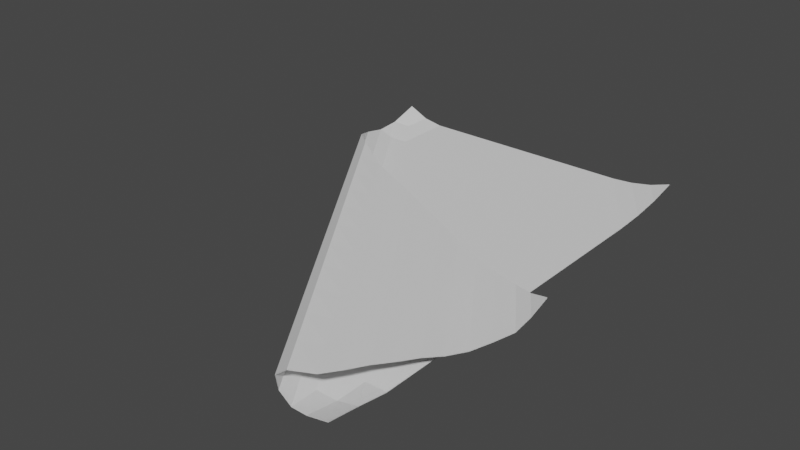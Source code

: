 # Source: poster_folded.blend  (saved by Blender 3.3.6; exported with 4.5.12 LTS)
import bpy
from mathutils import Matrix  # noqa: F401  (used for matrix-valued properties, if any)

bpy.ops.wm.read_factory_settings(use_empty=True)
scene = bpy.context.scene
scene.name = 'Scene'

# ---- collections
col_collection = bpy.data.collections.new('Collection'); scene.collection.children.link(col_collection)

# ---- world
world_world = bpy.data.worlds.new('World'); scene.world = world_world
world_world.use_nodes = True; world_world.node_tree.nodes.clear()
_N = world_world.node_tree.nodes; _L = world_world.node_tree.links
n0 = _N.new('ShaderNodeOutputWorld'); n0.name = 'World Output'; n0.location = (300, 300)
n1 = _N.new('ShaderNodeBackground'); n1.name = 'Background'; n1.location = (10, 300)
n1.inputs[0].default_value = (0.05088, 0.05088, 0.05088, 1.0)
_L.new(n1.outputs[0], n0.inputs[0])
n0.is_active_output = True
world_world.color = (0.05088, 0.05088, 0.05088)
world_world.use_sun_shadow = False
world_world.sun_shadow_jitter_overblur = 0.0

# ---- meshes
me_plane = bpy.data.meshes.new('Plane')
me_plane.from_pydata([(1.28, -0.1877, 0.07472), (1.0, -1.0, 0.01996), (-1.0, 1.0, 0.02956), (1.0, 1.0, 0.02613), (-0.03337, 0.1902, 0.05563), (0.979, -0.8041, 0.06498), (1.0, 0.0, 0.0), (0.0, 1.0, 0.0), (0.0, 0.0, 0.0), (0.6604, 0.001674, 0.02884), (0.6923, -1.0, 0.05682), (1.0, 0.5, 0.0), (-0.5, 1.0, 0.0), (-0.8077, 0.5, 0.05682), (1.167, -0.4955, 0.03351), (1.0, -0.5, 0.0), (0.5, 1.0, 0.0), (0.0, 0.5, 0.0), (0.1923, -0.5, 0.05682), (-0.3077, 0.0, 0.05682), (0.5, 0.0, 0.0), (0.5, 0.5, 0.0), (-0.5, 0.5, 0.0), (0.4728, -0.307, 0.06031), (0.5, -0.5, 0.0), (1.008, -0.09241, 0.04049), (0.7828, -1.0, 0.01156), (1.0, 0.75, 0.003152), (-0.75, 1.0, 0.0), (-0.3803, 0.2844, 0.06571), (1.073, -0.6498, 0.04944), (1.0, -0.25, 0.0), (0.25, 1.0, 0.0), (0.0, 0.75, 0.0), (0.03279, -0.25, 0.01156), (-0.1272, 0.03586, 0.06804), (0.25, 0.0, 0.0), (0.75, 0.25, 0.0), (-0.25, 0.25, 0.0), (0.7259, -0.5556, 0.06264), (0.75, -0.75, 0.0), (0.3135, 0.09593, 0.04243), (0.8852, -0.9585, 0.07739), (1.0, 0.25, 0.0), (-0.25, 1.0, 0.0), (-0.9672, 0.75, 0.01156), (1.261, -0.341, 0.04282), (1.0, -0.75, 0.0), (0.75, 1.0, 0.003152), (0.0, 0.25, 0.0), (0.6321, -0.7099, 0.07506), (-0.2172, 0.0, 0.01156), (0.75, 0.0, 0.0), (0.25, 0.75, 0.0), (-0.75, 0.75, 0.0), (0.2197, -0.0584, 0.05797), (0.25, -0.25, 0.0), (0.5, -0.25, 0.0), (0.75, -0.5, 0.0), (0.75, -0.25, 0.0), (0.1259, -0.2127, 0.07038), (0.379, -0.4613, 0.07272), (-0.05772, -0.25, 0.05682), (-0.5, 0.75, 0.0), (-0.25, 0.5, 0.0), (-0.25, 0.75, 0.0), (0.5, 0.75, 0.0), (0.75, 0.5, 0.0), (0.75, 0.75, 0.0), (0.4423, -0.75, 0.05682), (0.5328, -0.75, 0.01156), (0.2828, -0.5, 0.01156), (0.9135, -0.2469, 0.03117), (0.8197, -0.4012, 0.0471), (0.5666, -0.1527, 0.04476), (-0.5577, 0.25, 0.05682), (-0.4672, 0.25, 0.01156), (-0.7172, 0.5, 0.01156), (0.25, 0.25, 0.0), (0.5, 0.25, 0.0), (0.25, 0.5, 0.0), (1.143, -0.1412, 0.05304), (0.875, -1.0, 0.01087), (1.0, 0.875, 0.0113), (-0.875, 1.0, 0.007882), (-0.2068, 0.2373, 0.05949), (1.026, -0.727, 0.0564), (1.0, -0.125, 0.0), (0.125, 1.0, 0.0), (0.0, 0.875, 0.0), (0.0, -0.125, 0.0), (-0.08028, 0.113, 0.06065), (0.125, 0.0, 0.0), (0.875, 0.125, 0.0), (-0.125, 0.125, 0.0), (0.8524, -0.6798, 0.06381), (0.875, -0.875, 0.0), (0.487, 0.0488, 0.03284), (0.7667, -1.0, 0.07807), (1.0, 0.375, 0.0), (-0.375, 1.0, 0.0), (-0.9155, 0.625, 0.03145), (1.214, -0.4183, 0.03702), (1.0, -0.625, 0.0), (0.625, 1.0, 0.0), (0.0, 0.375, 0.0), (0.3917, -0.625, 0.07807), (-0.2905, 0.0, 0.03145), (0.625, 0.0, 0.0), (0.375, 0.625, 0.0), (-0.625, 0.625, 0.0), (0.3463, -0.1827, 0.05914), (0.375, -0.375, 0.0), (0.5, -0.125, 0.0), (0.875, -0.5, 0.0), (0.875, -0.375, 0.0), (-0.1083, -0.125, 0.07807), (0.2667, -0.5, 0.07807), (0.06728, -0.375, 0.05682), (-0.5, 0.875, 0.0), (-0.125, 0.5, 0.0), (-0.125, 0.625, 0.0), (0.5, 0.875, 0.0), (0.875, 0.5, 0.0), (0.875, 0.625, 0.0), (0.3173, -0.625, 0.05682), (0.5, -0.625, 0.0), (0.375, -0.5, 0.0), (0.787, -0.1226, 0.03), (0.6463, -0.3541, 0.0529), (0.5197, -0.2298, 0.05173), (-0.6827, 0.375, 0.05682), (-0.5, 0.375, 0.0), (-0.625, 0.5, 0.0), (0.125, 0.375, 0.0), (0.5, 0.375, 0.0), (0.375, 0.5, 0.0), (0.8339, -0.04545, 0.03351), (0.7095, -1.0, 0.03145), (1.0, 0.625, 0.0), (-0.625, 1.0, 0.0), (-0.6083, 0.375, 0.07807), (1.12, -0.5726, 0.03869), (1.0, -0.375, 0.0), (0.375, 1.0, 0.0), (0.0, 0.625, 0.0), (0.08452, -0.375, 0.03145), (-0.2333, 0.0, 0.07807), (0.375, 0.0, 0.0), (0.625, 0.375, 0.0), (-0.375, 0.375, 0.0), (0.5994, -0.4313, 0.06148), (0.625, -0.625, 0.0), (0.1401, 0.1431, 0.04822), (0.9321, -0.8813, 0.07), (1.0, 0.125, 0.0), (-0.125, 1.0, 0.0), (-1.0, 0.875, 0.007882), (1.27, -0.2655, 0.05421), (1.0, -0.875, 0.01087), (0.875, 1.0, 0.0113), (0.0, 0.125, 0.0), (0.8055, -0.757, 0.06883), (-0.125, 0.0, 0.0), (0.875, 0.0, 0.0), (0.125, 0.875, 0.0), (-0.875, 0.875, 0.007882), (0.09317, 0.06589, 0.0568), (0.125, -0.125, 0.0), (0.5, -0.375, 0.0), (0.625, -0.5, 0.0), (0.625, -0.125, 0.0), (0.2994, -0.2598, 0.06416), (0.4259, -0.3841, 0.06533), (-0.1827, -0.125, 0.05682), (-0.5, 0.625, 0.0), (-0.375, 0.5, 0.0), (-0.375, 0.875, 0.0), (0.5, 0.625, 0.0), (0.625, 0.5, 0.0), (0.625, 0.875, 0.0), (0.5673, -0.875, 0.05682), (0.5845, -0.875, 0.03145), (0.2095, -0.5, 0.03145), (1.04, -0.3712, 0.03234), (0.9932, -0.4484, 0.03752), (0.6135, -0.07549, 0.03401), (-0.4327, 0.125, 0.05682), (-0.4155, 0.125, 0.03145), (-0.7905, 0.5, 0.03145), (0.375, 0.125, 0.0), (0.5, 0.125, 0.0), (0.125, 0.5, 0.0), (0.125, 0.625, 0.0), (0.25, 0.625, 0.0), (0.125, 0.75, 0.0), (0.25, 0.375, 0.0), (0.375, 0.25, 0.0), (0.375, 0.375, 0.0), (0.125, 0.125, 0.0), (0.25, 0.125, 0.0), (0.125, 0.25, 0.0), (-0.8422, 0.625, 0.01156), (-0.75, 0.625, 0.0), (-0.875, 0.75, 0.0), (-0.6655, 0.375, 0.03145), (-0.5405, 0.25, 0.03145), (-0.5922, 0.375, 0.01156), (-0.2537, 0.1601, 0.06688), (-0.3583, 0.125, 0.07807), (-0.4833, 0.25, 0.07807), (0.4401, -0.02836, 0.0436), (0.3932, -0.1055, 0.05056), (0.2666, 0.01876, 0.04939), (0.7401, -0.1998, 0.03518), (0.8666, -0.3241, 0.03635), (0.6932, -0.2769, 0.04593), (1.135, -0.2167, 0.04166), (1.087, -0.294, 0.03585), (0.9604, -0.1697, 0.03468), (0.1578, -0.375, 0.01156), (0.25, -0.375, 0.0), (0.125, -0.25, 0.0), (0.3345, -0.625, 0.03145), (0.4595, -0.75, 0.03145), (0.4078, -0.625, 0.01156), (0.7586, -0.8342, 0.07622), (0.6417, -0.875, 0.07807), (0.5167, -0.75, 0.07807), (0.75, 0.875, 0.0), (0.875, 0.75, 0.0), (0.875, 0.875, 0.003152), (0.625, 0.75, 0.0), (0.625, 0.625, 0.0), (0.75, 0.625, 0.0), (0.25, 0.875, 0.0), (0.375, 0.75, 0.0), (0.375, 0.875, 0.0), (-0.25, 0.875, 0.0), (-0.125, 0.75, 0.0), (-0.125, 0.875, 0.0), (-0.375, 0.75, 0.0), (-0.375, 0.625, 0.0), (-0.25, 0.625, 0.0), (-0.75, 0.875, 0.0), (-0.625, 0.75, 0.0), (-0.625, 0.875, 0.0), (-0.1655, -0.125, 0.03145), (-0.04048, -0.25, 0.03145), (-0.09221, -0.125, 0.01156), (0.01672, -0.25, 0.07807), (0.2524, -0.337, 0.07155), (0.1417, -0.375, 0.07807), (0.04627, -0.01127, 0.06182), (0.1728, -0.1356, 0.06299), (-0.0006441, -0.08843, 0.06921), (0.75, -0.125, 0.0), (0.875, -0.25, 0.0), (0.875, -0.125, 0.0), (0.625, -0.25, 0.0), (0.625, -0.375, 0.0), (0.75, -0.375, 0.0), (0.25, -0.125, 0.0), (0.375, -0.25, 0.0), (0.375, -0.125, 0.0), (0.75, -0.625, 0.0), (0.875, -0.75, 0.0), (0.875, -0.625, 0.0), (0.5524, -0.5084, 0.0665), (0.679, -0.6327, 0.06767), (0.5055, -0.5856, 0.07389), (-0.25, 0.375, 0.0), (-0.125, 0.25, 0.0), (-0.125, 0.375, 0.0), (0.75, 0.375, 0.0), (0.875, 0.25, 0.0), (0.875, 0.375, 0.0), (0.6578, -0.875, 0.01156), (0.75, -0.875, 0.0), (0.625, -0.75, 0.0), (0.9463, -0.5255, 0.04827), (0.8994, -0.6027, 0.05523), (0.7728, -0.4784, 0.05407), (-0.3422, 0.125, 0.01156), (-0.25, 0.125, 0.0), (-0.375, 0.25, 0.0), (0.625, 0.125, 0.0), (0.75, 0.125, 0.0), (0.625, 0.25, 0.0)], [], [(6, 93, 164), (8, 94, 163), (5, 95, 86), (1, 96, 82), (6, 155, 93), (8, 161, 94), (5, 162, 95), (1, 159, 96), (24, 169, 112), (24, 170, 169), (15, 143, 115), (23, 172, 111), (23, 173, 172), (18, 146, 118), (22, 175, 110), (22, 176, 175), (17, 145, 121), (21, 178, 109), (21, 179, 178), (11, 139, 124), (10, 181, 98), (10, 182, 181), (24, 112, 127), (14, 184, 102), (14, 185, 184), (23, 111, 130), (19, 187, 147), (19, 188, 187), (22, 110, 133), (20, 190, 148), (20, 191, 190), (21, 109, 136), (80, 193, 192), (80, 194, 193), (53, 165, 195), (78, 196, 134), (78, 197, 196), (79, 135, 198), (36, 199, 92), (36, 200, 199), (78, 134, 201), (77, 202, 189), (77, 203, 202), (54, 166, 204), (75, 205, 131), (75, 206, 205), (76, 132, 207), (35, 208, 91), (35, 209, 208), (75, 131, 210), (74, 211, 186), (74, 212, 211), (55, 167, 213), (72, 214, 128), (72, 215, 214), (73, 129, 216), (46, 217, 158), (46, 218, 217), (72, 128, 219), (71, 220, 183), (71, 221, 220), (56, 168, 222), (69, 223, 125), (69, 224, 223), (70, 126, 225), (42, 226, 154), (42, 227, 226), (69, 125, 228), (68, 229, 180), (68, 230, 229), (27, 83, 231), (66, 232, 122), (66, 233, 232), (67, 123, 234), (53, 235, 165), (53, 236, 235), (66, 122, 237), (65, 238, 177), (65, 239, 238), (33, 89, 240), (63, 241, 119), (63, 242, 241), (64, 120, 243), (54, 244, 166), (54, 245, 244), (63, 119, 246), (62, 247, 174), (62, 248, 247), (34, 90, 249), (60, 250, 116), (60, 251, 250), (61, 117, 252), (55, 253, 167), (55, 254, 253), (60, 116, 255), (59, 256, 171), (59, 257, 256), (31, 87, 258), (57, 259, 113), (57, 260, 259), (58, 114, 261), (56, 262, 168), (56, 263, 262), (57, 113, 264), (40, 265, 152), (40, 266, 265), (47, 103, 267), (39, 268, 151), (39, 269, 268), (50, 106, 270), (38, 271, 150), (38, 272, 271), (49, 105, 273), (37, 274, 149), (37, 275, 274), (43, 99, 276), (26, 277, 138), (26, 278, 277), (40, 152, 279), (30, 280, 142), (30, 281, 280), (39, 151, 282), (51, 283, 107), (51, 284, 283), (38, 150, 285), (52, 286, 108), (52, 287, 286), (37, 149, 288), (288, 135, 79), (288, 149, 135), (149, 21, 135), (286, 288, 79), (286, 287, 288), (287, 37, 288), (108, 191, 20), (108, 286, 191), (286, 79, 191), (285, 132, 76), (285, 150, 132), (150, 22, 132), (283, 285, 76), (283, 284, 285), (284, 38, 285), (107, 188, 19), (107, 283, 188), (283, 76, 188), (282, 129, 73), (282, 151, 129), (151, 23, 129), (280, 282, 73), (280, 281, 282), (281, 39, 282), (142, 185, 14), (142, 280, 185), (280, 73, 185), (279, 126, 70), (279, 152, 126), (152, 24, 126), (277, 279, 70), (277, 278, 279), (278, 40, 279), (138, 182, 10), (138, 277, 182), (277, 70, 182), (276, 123, 67), (276, 99, 123), (99, 11, 123), (274, 276, 67), (274, 275, 276), (275, 43, 276), (149, 179, 21), (149, 274, 179), (274, 67, 179), (273, 120, 64), (273, 105, 120), (105, 17, 120), (271, 273, 64), (271, 272, 273), (272, 49, 273), (150, 176, 22), (150, 271, 176), (271, 64, 176), (270, 117, 61), (270, 106, 117), (106, 18, 117), (268, 270, 61), (268, 269, 270), (269, 50, 270), (151, 173, 23), (151, 268, 173), (268, 61, 173), (267, 114, 58), (267, 103, 114), (103, 15, 114), (265, 267, 58), (265, 266, 267), (266, 47, 267), (152, 170, 24), (152, 265, 170), (265, 58, 170), (264, 148, 36), (264, 113, 148), (113, 20, 148), (262, 264, 36), (262, 263, 264), (263, 57, 264), (168, 92, 8), (168, 262, 92), (262, 36, 92), (261, 115, 59), (261, 114, 115), (114, 15, 115), (259, 261, 59), (259, 260, 261), (260, 58, 261), (113, 171, 20), (113, 259, 171), (259, 59, 171), (258, 164, 52), (258, 87, 164), (87, 6, 164), (256, 258, 52), (256, 257, 258), (257, 31, 258), (171, 108, 20), (171, 256, 108), (256, 52, 108), (255, 147, 35), (255, 116, 147), (116, 19, 147), (253, 255, 35), (253, 254, 255), (254, 60, 255), (167, 91, 4), (167, 253, 91), (253, 35, 91), (252, 118, 62), (252, 117, 118), (117, 18, 118), (250, 252, 62), (250, 251, 252), (251, 61, 252), (116, 174, 19), (116, 250, 174), (250, 62, 174), (249, 163, 51), (249, 90, 163), (90, 8, 163), (247, 249, 51), (247, 248, 249), (248, 34, 249), (174, 107, 19), (174, 247, 107), (247, 51, 107), (246, 140, 28), (246, 119, 140), (119, 12, 140), (244, 246, 28), (244, 245, 246), (245, 63, 246), (166, 84, 2), (166, 244, 84), (244, 28, 84), (243, 121, 65), (243, 120, 121), (120, 17, 121), (241, 243, 65), (241, 242, 243), (242, 64, 243), (119, 177, 12), (119, 241, 177), (241, 65, 177), (240, 156, 44), (240, 89, 156), (89, 7, 156), (238, 240, 44), (238, 239, 240), (239, 33, 240), (177, 100, 12), (177, 238, 100), (238, 44, 100), (237, 144, 32), (237, 122, 144), (122, 16, 144), (235, 237, 32), (235, 236, 237), (236, 66, 237), (165, 88, 7), (165, 235, 88), (235, 32, 88), (234, 124, 68), (234, 123, 124), (123, 11, 124), (232, 234, 68), (232, 233, 234), (233, 67, 234), (122, 180, 16), (122, 232, 180), (232, 68, 180), (231, 160, 48), (231, 83, 160), (83, 3, 160), (229, 231, 48), (229, 230, 231), (230, 27, 231), (180, 104, 16), (180, 229, 104), (229, 48, 104), (228, 106, 50), (228, 125, 106), (125, 18, 106), (226, 228, 50), (226, 227, 228), (227, 69, 228), (154, 162, 5), (154, 226, 162), (226, 50, 162), (225, 127, 71), (225, 126, 127), (126, 24, 127), (223, 225, 71), (223, 224, 225), (224, 70, 225), (125, 183, 18), (125, 223, 183), (223, 71, 183), (222, 90, 34), (222, 168, 90), (168, 8, 90), (220, 222, 34), (220, 221, 222), (221, 56, 222), (183, 146, 18), (183, 220, 146), (220, 34, 146), (219, 137, 25), (219, 128, 137), (128, 9, 137), (217, 219, 25), (217, 218, 219), (218, 72, 219), (158, 81, 0), (158, 217, 81), (217, 25, 81), (216, 130, 74), (216, 129, 130), (129, 23, 130), (214, 216, 74), (214, 215, 216), (215, 73, 216), (128, 186, 9), (128, 214, 186), (214, 74, 186), (213, 153, 41), (213, 167, 153), (167, 4, 153), (211, 213, 41), (211, 212, 213), (212, 55, 213), (186, 97, 9), (186, 211, 97), (211, 41, 97), (210, 141, 29), (210, 131, 141), (131, 13, 141), (208, 210, 29), (208, 209, 210), (209, 75, 210), (91, 85, 4), (91, 208, 85), (208, 29, 85), (207, 133, 77), (207, 132, 133), (132, 22, 133), (205, 207, 77), (205, 206, 207), (206, 76, 207), (131, 189, 13), (131, 205, 189), (205, 77, 189), (204, 157, 45), (204, 166, 157), (166, 2, 157), (202, 204, 45), (202, 203, 204), (203, 54, 204), (189, 101, 13), (189, 202, 101), (202, 45, 101), (201, 105, 49), (201, 134, 105), (134, 17, 105), (199, 201, 49), (199, 200, 201), (200, 78, 201), (92, 161, 8), (92, 199, 161), (199, 49, 161), (198, 136, 80), (198, 135, 136), (135, 21, 136), (196, 198, 80), (196, 197, 198), (197, 79, 198), (134, 192, 17), (134, 196, 192), (196, 80, 192), (195, 89, 33), (195, 165, 89), (165, 7, 89), (193, 195, 33), (193, 194, 195), (194, 53, 195), (192, 145, 17), (192, 193, 145), (193, 33, 145), (136, 194, 80), (136, 109, 194), (109, 53, 194), (190, 197, 78), (190, 191, 197), (191, 79, 197), (148, 200, 36), (148, 190, 200), (190, 78, 200), (133, 203, 77), (133, 110, 203), (110, 54, 203), (187, 206, 75), (187, 188, 206), (188, 76, 206), (147, 209, 35), (147, 187, 209), (187, 75, 209), (130, 212, 74), (130, 111, 212), (111, 55, 212), (184, 215, 72), (184, 185, 215), (185, 73, 215), (102, 218, 46), (102, 184, 218), (184, 72, 218), (127, 221, 71), (127, 112, 221), (112, 56, 221), (181, 224, 69), (181, 182, 224), (182, 70, 224), (98, 227, 42), (98, 181, 227), (181, 69, 227), (124, 230, 68), (124, 139, 230), (139, 27, 230), (178, 233, 66), (178, 179, 233), (179, 67, 233), (109, 236, 53), (109, 178, 236), (178, 66, 236), (121, 239, 65), (121, 145, 239), (145, 33, 239), (175, 242, 63), (175, 176, 242), (176, 64, 242), (110, 245, 54), (110, 175, 245), (175, 63, 245), (118, 248, 62), (118, 146, 248), (146, 34, 248), (172, 251, 60), (172, 173, 251), (173, 61, 251), (111, 254, 55), (111, 172, 254), (172, 60, 254), (115, 257, 59), (115, 143, 257), (143, 31, 257), (169, 260, 57), (169, 170, 260), (170, 58, 260), (112, 263, 56), (112, 169, 263), (169, 57, 263), (96, 266, 40), (96, 159, 266), (159, 47, 266), (95, 269, 39), (95, 162, 269), (162, 50, 269), (94, 272, 38), (94, 161, 272), (161, 49, 272), (93, 275, 37), (93, 155, 275), (155, 43, 275), (82, 278, 26), (82, 96, 278), (96, 40, 278), (86, 281, 30), (86, 95, 281), (95, 39, 281), (163, 284, 51), (163, 94, 284), (94, 38, 284), (164, 287, 52), (164, 93, 287), (93, 37, 287)])
_uv = me_plane.uv_layers.new(name='UVMap')
_uv.uv.foreach_set('vector', [0.0, 0.5, 0.0625, 0.4375, 0.0625, 0.5, 0.5, 0.5, 0.5625, 0.4375, 0.5625, 0.5, 0.5, 1.0, 0.5625, 0.9375, 0.5625, 1.0, 0.0, 1.0, 0.0625, 0.9375, 0.0625, 1.0, 0.0, 0.5, 0.0, 0.4375, 0.0625, 0.4375, 0.5, 0.5, 0.5, 0.4375, 0.5625, 0.4375, 0.5, 1.0, 0.5, 0.9375, 0.5625, 0.9375, 0.0, 1.0, 0.0, 0.9375, 0.0625, 0.9375, 0.25, 0.75, 0.25, 0.6875, 0.3125, 0.6875, 0.25, 0.75, 0.1875, 0.75, 0.25, 0.6875, 0.0, 0.75, 0.0, 0.6875, 0.0625, 0.6875, 0.75, 0.75, 0.75, 0.6875, 0.8125, 0.6875, 0.75, 0.75, 0.6875, 0.75, 0.75, 0.6875, 0.5, 0.75, 0.5, 0.6875, 0.5625, 0.6875, 0.75, 0.25, 0.75, 0.1875, 0.8125, 0.1875, 0.75, 0.25, 0.6875, 0.25, 0.75, 0.1875, 0.5, 0.25, 0.5, 0.1875, 0.5625, 0.1875, 0.25, 0.25, 0.25, 0.1875, 0.3125, 0.1875, 0.25, 0.25, 0.1875, 0.25, 0.25, 0.1875, 0.0, 0.25, 0.0, 0.1875, 0.0625, 0.1875, 0.25, 1.0, 0.3125, 0.9375, 0.3125, 1.0, 0.25, 1.0, 0.25, 0.9375, 0.3125, 0.9375, 0.25, 0.75, 0.3125, 0.6875, 0.3125, 0.75, 0.75, 1.0, 0.8125, 0.9375, 0.8125, 1.0, 0.75, 1.0, 0.75, 0.9375, 0.8125, 0.9375, 0.75, 0.75, 0.8125, 0.6875, 0.8125, 0.75, 0.75, 0.5, 0.8125, 0.4375, 0.8125, 0.5, 0.75, 0.5, 0.75, 0.4375, 0.8125, 0.4375, 0.75, 0.25, 0.8125, 0.1875, 0.8125, 0.25, 0.25, 0.5, 0.3125, 0.4375, 0.3125, 0.5, 0.25, 0.5, 0.25, 0.4375, 0.3125, 0.4375, 0.25, 0.25, 0.3125, 0.1875, 0.3125, 0.25, 0.375, 0.25, 0.4375, 0.1875, 0.4375, 0.25, 0.375, 0.25, 0.375, 0.1875, 0.4375, 0.1875, 0.375, 0.125, 0.4375, 0.0625, 0.4375, 0.125, 0.375, 0.375, 0.375, 0.3125, 0.4375, 0.3125, 0.375, 0.375, 0.3125, 0.375, 0.375, 0.3125, 0.25, 0.375, 0.25, 0.3125, 0.3125, 0.3125, 0.375, 0.5, 0.4375, 0.4375, 0.4375, 0.5, 0.375, 0.5, 0.375, 0.4375, 0.4375, 0.4375, 0.375, 0.375, 0.4375, 0.3125, 0.4375, 0.375, 0.875, 0.25, 0.9375, 0.1875, 0.9375, 0.25, 0.875, 0.25, 0.875, 0.1875, 0.9375, 0.1875, 0.875, 0.125, 0.9375, 0.0625, 0.9375, 0.125, 0.875, 0.375, 0.875, 0.3125, 0.9375, 0.3125, 0.875, 0.375, 0.8125, 0.375, 0.875, 0.3125, 0.75, 0.375, 0.75, 0.3125, 0.8125, 0.3125, 0.875, 0.5, 0.9375, 0.4375, 0.9375, 0.5, 0.875, 0.5, 0.875, 0.4375, 0.9375, 0.4375, 0.875, 0.375, 0.9375, 0.3125, 0.9375, 0.375, 0.875, 0.75, 0.9375, 0.6875, 0.9375, 0.75, 0.875, 0.75, 0.875, 0.6875, 0.9375, 0.6875, 0.875, 0.625, 0.9375, 0.5625, 0.9375, 0.625, 0.875, 0.875, 0.875, 0.8125, 0.9375, 0.8125, 0.875, 0.875, 0.8125, 0.875, 0.875, 0.8125, 0.75, 0.875, 0.75, 0.8125, 0.8125, 0.8125, 0.875, 1.0, 0.9375, 0.9375, 0.9375, 1.0, 0.875, 1.0, 0.875, 0.9375, 0.9375, 0.9375, 0.875, 0.875, 0.9375, 0.8125, 0.9375, 0.875, 0.375, 0.75, 0.4375, 0.6875, 0.4375, 0.75, 0.375, 0.75, 0.375, 0.6875, 0.4375, 0.6875, 0.375, 0.625, 0.4375, 0.5625, 0.4375, 0.625, 0.375, 0.875, 0.375, 0.8125, 0.4375, 0.8125, 0.375, 0.875, 0.3125, 0.875, 0.375, 0.8125, 0.25, 0.875, 0.25, 0.8125, 0.3125, 0.8125, 0.375, 1.0, 0.4375, 0.9375, 0.4375, 1.0, 0.375, 1.0, 0.375, 0.9375, 0.4375, 0.9375, 0.375, 0.875, 0.4375, 0.8125, 0.4375, 0.875, 0.125, 0.125, 0.125, 0.0625, 0.1875, 0.0625, 0.125, 0.125, 0.0625, 0.125, 0.125, 0.0625, 0.0, 0.125, 0.0, 0.0625, 0.0625, 0.0625, 0.25, 0.125, 0.1875, 0.125, 0.25, 0.0625, 0.25, 0.125, 0.1875, 0.1875, 0.1875, 0.125, 0.125, 0.25, 0.0625, 0.25, 0.125, 0.1875, 0.375, 0.125, 0.375, 0.0625, 0.4375, 0.0625, 0.375, 0.125, 0.3125, 0.125, 0.375, 0.0625, 0.25, 0.125, 0.25, 0.0625, 0.3125, 0.0625, 0.625, 0.125, 0.625, 0.0625, 0.6875, 0.0625, 0.625, 0.125, 0.5625, 0.125, 0.625, 0.0625, 0.5, 0.125, 0.5, 0.0625, 0.5625, 0.0625, 0.75, 0.125, 0.6875, 0.125, 0.75, 0.0625, 0.75, 0.125, 0.6875, 0.1875, 0.6875, 0.125, 0.625, 0.25, 0.5625, 0.25, 0.625, 0.1875, 0.875, 0.125, 0.875, 0.0625, 0.9375, 0.0625, 0.875, 0.125, 0.8125, 0.125, 0.875, 0.0625, 0.75, 0.125, 0.75, 0.0625, 0.8125, 0.0625, 0.625, 0.625, 0.625, 0.5625, 0.6875, 0.5625, 0.625, 0.625, 0.5625, 0.625, 0.625, 0.5625, 0.5, 0.625, 0.5, 0.5625, 0.5625, 0.5625, 0.75, 0.625, 0.6875, 0.625, 0.75, 0.5625, 0.75, 0.625, 0.6875, 0.6875, 0.6875, 0.625, 0.625, 0.75, 0.5625, 0.75, 0.625, 0.6875, 0.875, 0.625, 0.875, 0.5625, 0.9375, 0.5625, 0.875, 0.625, 0.8125, 0.625, 0.875, 0.5625, 0.75, 0.625, 0.75, 0.5625, 0.8125, 0.5625, 0.125, 0.625, 0.125, 0.5625, 0.1875, 0.5625, 0.125, 0.625, 0.0625, 0.625, 0.125, 0.5625, 0.0, 0.625, 0.0, 0.5625, 0.0625, 0.5625, 0.25, 0.625, 0.1875, 0.625, 0.25, 0.5625, 0.25, 0.625, 0.1875, 0.6875, 0.1875, 0.625, 0.125, 0.75, 0.0625, 0.75, 0.125, 0.6875, 0.375, 0.625, 0.375, 0.5625, 0.4375, 0.5625, 0.375, 0.625, 0.3125, 0.625, 0.375, 0.5625, 0.25, 0.625, 0.25, 0.5625, 0.3125, 0.5625, 0.125, 0.875, 0.125, 0.8125, 0.1875, 0.8125, 0.125, 0.875, 0.0625, 0.875, 0.125, 0.8125, 0.0, 0.875, 0.0, 0.8125, 0.0625, 0.8125, 0.625, 0.875, 0.625, 0.8125, 0.6875, 0.8125, 0.625, 0.875, 0.5625, 0.875, 0.625, 0.8125, 0.5, 0.875, 0.5, 0.8125, 0.5625, 0.8125, 0.625, 0.375, 0.625, 0.3125, 0.6875, 0.3125, 0.625, 0.375, 0.5625, 0.375, 0.625, 0.3125, 0.5, 0.375, 0.5, 0.3125, 0.5625, 0.3125, 0.125, 0.375, 0.125, 0.3125, 0.1875, 0.3125, 0.125, 0.375, 0.0625, 0.375, 0.125, 0.3125, 0.0, 0.375, 0.0, 0.3125, 0.0625, 0.3125, 0.125, 1.0, 0.1875, 0.9375, 0.1875, 1.0, 0.125, 1.0, 0.125, 0.9375, 0.1875, 0.9375, 0.125, 0.875, 0.1875, 0.8125, 0.1875, 0.875, 0.625, 1.0, 0.6875, 0.9375, 0.6875, 1.0, 0.625, 1.0, 0.625, 0.9375, 0.6875, 0.9375, 0.625, 0.875, 0.6875, 0.8125, 0.6875, 0.875, 0.625, 0.5, 0.6875, 0.4375, 0.6875, 0.5, 0.625, 0.5, 0.625, 0.4375, 0.6875, 0.4375, 0.625, 0.375, 0.6875, 0.3125, 0.6875, 0.375, 0.125, 0.5, 0.1875, 0.4375, 0.1875, 0.5, 0.125, 0.5, 0.125, 0.4375, 0.1875, 0.4375, 0.125, 0.375, 0.1875, 0.3125, 0.1875, 0.375, 0.1875, 0.375, 0.25, 0.3125, 0.25, 0.375, 0.1875, 0.375, 0.1875, 0.3125, 0.25, 0.3125, 0.1875, 0.3125, 0.25, 0.25, 0.25, 0.3125, 0.1875, 0.4375, 0.1875, 0.375, 0.25, 0.375, 0.1875, 0.4375, 0.125, 0.4375, 0.1875, 0.375, 0.125, 0.4375, 0.125, 0.375, 0.1875, 0.375, 0.1875, 0.5, 0.25, 0.4375, 0.25, 0.5, 0.1875, 0.5, 0.1875, 0.4375, 0.25, 0.4375, 0.1875, 0.4375, 0.25, 0.375, 0.25, 0.4375, 0.6875, 0.375, 0.75, 0.3125, 0.75, 0.375, 0.6875, 0.375, 0.6875, 0.3125, 0.75, 0.3125, 0.6875, 0.3125, 0.75, 0.25, 0.75, 0.3125, 0.6875, 0.4375, 0.6875, 0.375, 0.75, 0.375, 0.6875, 0.4375, 0.625, 0.4375, 0.6875, 0.375, 0.625, 0.4375, 0.625, 0.375, 0.6875, 0.375, 0.6875, 0.5, 0.75, 0.4375, 0.75, 0.5, 0.6875, 0.5, 0.6875, 0.4375, 0.75, 0.4375, 0.6875, 0.4375, 0.75, 0.375, 0.75, 0.4375, 0.6875, 0.875, 0.75, 0.8125, 0.75, 0.875, 0.6875, 0.875, 0.6875, 0.8125, 0.75, 0.8125, 0.6875, 0.8125, 0.75, 0.75, 0.75, 0.8125, 0.6875, 0.9375, 0.6875, 0.875, 0.75, 0.875, 0.6875, 0.9375, 0.625, 0.9375, 0.6875, 0.875, 0.625, 0.9375, 0.625, 0.875, 0.6875, 0.875, 0.6875, 1.0, 0.75, 0.9375, 0.75, 1.0, 0.6875, 1.0, 0.6875, 0.9375, 0.75, 0.9375, 0.6875, 0.9375, 0.75, 0.875, 0.75, 0.9375, 0.1875, 0.875, 0.25, 0.8125, 0.25, 0.875, 0.1875, 0.875, 0.1875, 0.8125, 0.25, 0.8125, 0.1875, 0.8125, 0.25, 0.75, 0.25, 0.8125, 0.1875, 0.9375, 0.1875, 0.875, 0.25, 0.875, 0.1875, 0.9375, 0.125, 0.9375, 0.1875, 0.875, 0.125, 0.9375, 0.125, 0.875, 0.1875, 0.875, 0.1875, 1.0, 0.25, 0.9375, 0.25, 1.0, 0.1875, 1.0, 0.1875, 0.9375, 0.25, 0.9375, 0.1875, 0.9375, 0.25, 0.875, 0.25, 0.9375, 0.0625, 0.3125, 0.0625, 0.25, 0.125, 0.25, 0.0625, 0.3125, 0.0, 0.3125, 0.0625, 0.25, 0.0, 0.3125, 0.0, 0.25, 0.0625, 0.25, 0.125, 0.3125, 0.0625, 0.3125, 0.125, 0.25, 0.125, 0.3125, 0.0625, 0.375, 0.0625, 0.3125, 0.0625, 0.375, 0.0, 0.375, 0.0625, 0.3125, 0.1875, 0.3125, 0.1875, 0.25, 0.25, 0.25, 0.1875, 0.3125, 0.125, 0.3125, 0.1875, 0.25, 0.125, 0.3125, 0.125, 0.25, 0.1875, 0.25, 0.5625, 0.3125, 0.5625, 0.25, 0.625, 0.25, 0.5625, 0.3125, 0.5, 0.3125, 0.5625, 0.25, 0.5, 0.3125, 0.5, 0.25, 0.5625, 0.25, 0.625, 0.3125, 0.5625, 0.3125, 0.625, 0.25, 0.625, 0.3125, 0.5625, 0.375, 0.5625, 0.3125, 0.5625, 0.375, 0.5, 0.375, 0.5625, 0.3125, 0.6875, 0.3125, 0.6875, 0.25, 0.75, 0.25, 0.6875, 0.3125, 0.625, 0.3125, 0.6875, 0.25, 0.625, 0.3125, 0.625, 0.25, 0.6875, 0.25, 0.5625, 0.8125, 0.5625, 0.75, 0.625, 0.75, 0.5625, 0.8125, 0.5, 0.8125, 0.5625, 0.75, 0.5, 0.8125, 0.5, 0.75, 0.5625, 0.75, 0.625, 0.8125, 0.5625, 0.8125, 0.625, 0.75, 0.625, 0.8125, 0.5625, 0.875, 0.5625, 0.8125, 0.5625, 0.875, 0.5, 0.875, 0.5625, 0.8125, 0.6875, 0.8125, 0.6875, 0.75, 0.75, 0.75, 0.6875, 0.8125, 0.625, 0.8125, 0.6875, 0.75, 0.625, 0.8125, 0.625, 0.75, 0.6875, 0.75, 0.0625, 0.8125, 0.0625, 0.75, 0.125, 0.75, 0.0625, 0.8125, 0.0, 0.8125, 0.0625, 0.75, 0.0, 0.8125, 0.0, 0.75, 0.0625, 0.75, 0.125, 0.8125, 0.0625, 0.8125, 0.125, 0.75, 0.125, 0.8125, 0.0625, 0.875, 0.0625, 0.8125, 0.0625, 0.875, 0.0, 0.875, 0.0625, 0.8125, 0.1875, 0.8125, 0.1875, 0.75, 0.25, 0.75, 0.1875, 0.8125, 0.125, 0.8125, 0.1875, 0.75, 0.125, 0.8125, 0.125, 0.75, 0.1875, 0.75, 0.3125, 0.5625, 0.3125, 0.5, 0.375, 0.5, 0.3125, 0.5625, 0.25, 0.5625, 0.3125, 0.5, 0.25, 0.5625, 0.25, 0.5, 0.3125, 0.5, 0.375, 0.5625, 0.3125, 0.5625, 0.375, 0.5, 0.375, 0.5625, 0.3125, 0.625, 0.3125, 0.5625, 0.3125, 0.625, 0.25, 0.625, 0.3125, 0.5625, 0.4375, 0.5625, 0.4375, 0.5, 0.5, 0.5, 0.4375, 0.5625, 0.375, 0.5625, 0.4375, 0.5, 0.375, 0.5625, 0.375, 0.5, 0.4375, 0.5, 0.125, 0.6875, 0.0625, 0.6875, 0.125, 0.625, 0.125, 0.6875, 0.0625, 0.75, 0.0625, 0.6875, 0.0625, 0.75, 0.0, 0.75, 0.0625, 0.6875, 0.1875, 0.625, 0.125, 0.6875, 0.125, 0.625, 0.1875, 0.625, 0.1875, 0.6875, 0.125, 0.6875, 0.1875, 0.6875, 0.125, 0.75, 0.125, 0.6875, 0.25, 0.5625, 0.1875, 0.5625, 0.25, 0.5, 0.25, 0.5625, 0.1875, 0.625, 0.1875, 0.5625, 0.1875, 0.625, 0.125, 0.625, 0.1875, 0.5625, 0.0625, 0.5625, 0.0625, 0.5, 0.125, 0.5, 0.0625, 0.5625, 0.0, 0.5625, 0.0625, 0.5, 0.0, 0.5625, 0.0, 0.5, 0.0625, 0.5, 0.125, 0.5625, 0.0625, 0.5625, 0.125, 0.5, 0.125, 0.5625, 0.0625, 0.625, 0.0625, 0.5625, 0.0625, 0.625, 0.0, 0.625, 0.0625, 0.5625, 0.1875, 0.5625, 0.1875, 0.5, 0.25, 0.5, 0.1875, 0.5625, 0.125, 0.5625, 0.1875, 0.5, 0.125, 0.5625, 0.125, 0.5, 0.1875, 0.5, 0.8125, 0.5625, 0.8125, 0.5, 0.875, 0.5, 0.8125, 0.5625, 0.75, 0.5625, 0.8125, 0.5, 0.75, 0.5625, 0.75, 0.5, 0.8125, 0.5, 0.875, 0.5625, 0.8125, 0.5625, 0.875, 0.5, 0.875, 0.5625, 0.8125, 0.625, 0.8125, 0.5625, 0.8125, 0.625, 0.75, 0.625, 0.8125, 0.5625, 0.9375, 0.5625, 0.9375, 0.5, 1.0, 0.5, 0.9375, 0.5625, 0.875, 0.5625, 0.9375, 0.5, 0.875, 0.5625, 0.875, 0.5, 0.9375, 0.5, 0.625, 0.6875, 0.5625, 0.6875, 0.625, 0.625, 0.625, 0.6875, 0.5625, 0.75, 0.5625, 0.6875, 0.5625, 0.75, 0.5, 0.75, 0.5625, 0.6875, 0.6875, 0.625, 0.625, 0.6875, 0.625, 0.625, 0.6875, 0.625, 0.6875, 0.6875, 0.625, 0.6875, 0.6875, 0.6875, 0.625, 0.75, 0.625, 0.6875, 0.75, 0.5625, 0.6875, 0.5625, 0.75, 0.5, 0.75, 0.5625, 0.6875, 0.625, 0.6875, 0.5625, 0.6875, 0.625, 0.625, 0.625, 0.6875, 0.5625, 0.5625, 0.5625, 0.5625, 0.5, 0.625, 0.5, 0.5625, 0.5625, 0.5, 0.5625, 0.5625, 0.5, 0.5, 0.5625, 0.5, 0.5, 0.5625, 0.5, 0.625, 0.5625, 0.5625, 0.5625, 0.625, 0.5, 0.625, 0.5625, 0.5625, 0.625, 0.5625, 0.5625, 0.5625, 0.625, 0.5, 0.625, 0.5625, 0.5625, 0.6875, 0.5625, 0.6875, 0.5, 0.75, 0.5, 0.6875, 0.5625, 0.625, 0.5625, 0.6875, 0.5, 0.625, 0.5625, 0.625, 0.5, 0.6875, 0.5, 0.8125, 0.0625, 0.8125, 0.0, 0.875, 0.0, 0.8125, 0.0625, 0.75, 0.0625, 0.8125, 0.0, 0.75, 0.0625, 0.75, 0.0, 0.8125, 0.0, 0.875, 0.0625, 0.8125, 0.0625, 0.875, 0.0, 0.875, 0.0625, 0.8125, 0.125, 0.8125, 0.0625, 0.8125, 0.125, 0.75, 0.125, 0.8125, 0.0625, 0.9375, 0.0625, 0.9375, 0.0, 1.0, 0.0, 0.9375, 0.0625, 0.875, 0.0625, 0.9375, 0.0, 0.875, 0.0625, 0.875, 0.0, 0.9375, 0.0, 0.625, 0.1875, 0.5625, 0.1875, 0.625, 0.125, 0.625, 0.1875, 0.5625, 0.25, 0.5625, 0.1875, 0.5625, 0.25, 0.5, 0.25, 0.5625, 0.1875, 0.6875, 0.125, 0.625, 0.1875, 0.625, 0.125, 0.6875, 0.125, 0.6875, 0.1875, 0.625, 0.1875, 0.6875, 0.1875, 0.625, 0.25, 0.625, 0.1875, 0.75, 0.0625, 0.6875, 0.0625, 0.75, 0.0, 0.75, 0.0625, 0.6875, 0.125, 0.6875, 0.0625, 0.6875, 0.125, 0.625, 0.125, 0.6875, 0.0625, 0.5625, 0.0625, 0.5625, 0.0, 0.625, 0.0, 0.5625, 0.0625, 0.5, 0.0625, 0.5625, 0.0, 0.5, 0.0625, 0.5, 0.0, 0.5625, 0.0, 0.625, 0.0625, 0.5625, 0.0625, 0.625, 0.0, 0.625, 0.0625, 0.5625, 0.125, 0.5625, 0.0625, 0.5625, 0.125, 0.5, 0.125, 0.5625, 0.0625, 0.6875, 0.0625, 0.6875, 0.0, 0.75, 0.0, 0.6875, 0.0625, 0.625, 0.0625, 0.6875, 0.0, 0.625, 0.0625, 0.625, 0.0, 0.6875, 0.0, 0.3125, 0.0625, 0.3125, 0.0, 0.375, 0.0, 0.3125, 0.0625, 0.25, 0.0625, 0.3125, 0.0, 0.25, 0.0625, 0.25, 0.0, 0.3125, 0.0, 0.375, 0.0625, 0.3125, 0.0625, 0.375, 0.0, 0.375, 0.0625, 0.3125, 0.125, 0.3125, 0.0625, 0.3125, 0.125, 0.25, 0.125, 0.3125, 0.0625, 0.4375, 0.0625, 0.4375, 0.0, 0.5, 0.0, 0.4375, 0.0625, 0.375, 0.0625, 0.4375, 0.0, 0.375, 0.0625, 0.375, 0.0, 0.4375, 0.0, 0.125, 0.1875, 0.0625, 0.1875, 0.125, 0.125, 0.125, 0.1875, 0.0625, 0.25, 0.0625, 0.1875, 0.0625, 0.25, 0.0, 0.25, 0.0625, 0.1875, 0.1875, 0.125, 0.125, 0.1875, 0.125, 0.125, 0.1875, 0.125, 0.1875, 0.1875, 0.125, 0.1875, 0.1875, 0.1875, 0.125, 0.25, 0.125, 0.1875, 0.25, 0.0625, 0.1875, 0.0625, 0.25, 0.0, 0.25, 0.0625, 0.1875, 0.125, 0.1875, 0.0625, 0.1875, 0.125, 0.125, 0.125, 0.1875, 0.0625, 0.0625, 0.0625, 0.0625, 0.0, 0.125, 0.0, 0.0625, 0.0625, 0.0, 0.0625, 0.0625, 0.0, 0.0, 0.0625, 0.0, 0.0, 0.0625, 0.0, 0.125, 0.0625, 0.0625, 0.0625, 0.125, 0.0, 0.125, 0.0625, 0.0625, 0.125, 0.0625, 0.0625, 0.0625, 0.125, 0.0, 0.125, 0.0625, 0.0625, 0.1875, 0.0625, 0.1875, 0.0, 0.25, 0.0, 0.1875, 0.0625, 0.125, 0.0625, 0.1875, 0.0, 0.125, 0.0625, 0.125, 0.0, 0.1875, 0.0, 0.4375, 0.875, 0.5, 0.8125, 0.5, 0.875, 0.4375, 0.875, 0.4375, 0.8125, 0.5, 0.8125, 0.4375, 0.8125, 0.5, 0.75, 0.5, 0.8125, 0.4375, 0.9375, 0.4375, 0.875, 0.5, 0.875, 0.4375, 0.9375, 0.375, 0.9375, 0.4375, 0.875, 0.375, 0.9375, 0.375, 0.875, 0.4375, 0.875, 0.4375, 1.0, 0.5, 0.9375, 0.5, 1.0, 0.4375, 1.0, 0.4375, 0.9375, 0.5, 0.9375, 0.4375, 0.9375, 0.5, 0.875, 0.5, 0.9375, 0.3125, 0.8125, 0.3125, 0.75, 0.375, 0.75, 0.3125, 0.8125, 0.25, 0.8125, 0.3125, 0.75, 0.25, 0.8125, 0.25, 0.75, 0.3125, 0.75, 0.375, 0.8125, 0.3125, 0.8125, 0.375, 0.75, 0.375, 0.8125, 0.3125, 0.875, 0.3125, 0.8125, 0.3125, 0.875, 0.25, 0.875, 0.3125, 0.8125, 0.4375, 0.8125, 0.4375, 0.75, 0.5, 0.75, 0.4375, 0.8125, 0.375, 0.8125, 0.4375, 0.75, 0.375, 0.8125, 0.375, 0.75, 0.4375, 0.75, 0.4375, 0.625, 0.5, 0.5625, 0.5, 0.625, 0.4375, 0.625, 0.4375, 0.5625, 0.5, 0.5625, 0.4375, 0.5625, 0.5, 0.5, 0.5, 0.5625, 0.4375, 0.6875, 0.4375, 0.625, 0.5, 0.625, 0.4375, 0.6875, 0.375, 0.6875, 0.4375, 0.625, 0.375, 0.6875, 0.375, 0.625, 0.4375, 0.625, 0.4375, 0.75, 0.5, 0.6875, 0.5, 0.75, 0.4375, 0.75, 0.4375, 0.6875, 0.5, 0.6875, 0.4375, 0.6875, 0.5, 0.625, 0.5, 0.6875, 0.9375, 0.875, 1.0, 0.8125, 1.0, 0.875, 0.9375, 0.875, 0.9375, 0.8125, 1.0, 0.8125, 0.9375, 0.8125, 1.0, 0.75, 1.0, 0.8125, 0.9375, 0.9375, 0.9375, 0.875, 1.0, 0.875, 0.9375, 0.9375, 0.875, 0.9375, 0.9375, 0.875, 0.875, 0.9375, 0.875, 0.875, 0.9375, 0.875, 0.9375, 1.0, 1.0, 0.9375, 1.0, 1.0, 0.9375, 1.0, 0.9375, 0.9375, 1.0, 0.9375, 0.9375, 0.9375, 1.0, 0.875, 1.0, 0.9375, 0.8125, 0.8125, 0.8125, 0.75, 0.875, 0.75, 0.8125, 0.8125, 0.75, 0.8125, 0.8125, 0.75, 0.75, 0.8125, 0.75, 0.75, 0.8125, 0.75, 0.875, 0.8125, 0.8125, 0.8125, 0.875, 0.75, 0.875, 0.8125, 0.8125, 0.875, 0.8125, 0.8125, 0.8125, 0.875, 0.75, 0.875, 0.8125, 0.8125, 0.9375, 0.8125, 0.9375, 0.75, 1.0, 0.75, 0.9375, 0.8125, 0.875, 0.8125, 0.9375, 0.75, 0.875, 0.8125, 0.875, 0.75, 0.9375, 0.75, 0.9375, 0.625, 1.0, 0.5625, 1.0, 0.625, 0.9375, 0.625, 0.9375, 0.5625, 1.0, 0.5625, 0.9375, 0.5625, 1.0, 0.5, 1.0, 0.5625, 0.9375, 0.6875, 0.9375, 0.625, 1.0, 0.625, 0.9375, 0.6875, 0.875, 0.6875, 0.9375, 0.625, 0.875, 0.6875, 0.875, 0.625, 0.9375, 0.625, 0.9375, 0.75, 1.0, 0.6875, 1.0, 0.75, 0.9375, 0.75, 0.9375, 0.6875, 1.0, 0.6875, 0.9375, 0.6875, 1.0, 0.625, 1.0, 0.6875, 0.9375, 0.375, 1.0, 0.3125, 1.0, 0.375, 0.9375, 0.375, 0.9375, 0.3125, 1.0, 0.3125, 0.9375, 0.3125, 1.0, 0.25, 1.0, 0.3125, 0.9375, 0.4375, 0.9375, 0.375, 1.0, 0.375, 0.9375, 0.4375, 0.875, 0.4375, 0.9375, 0.375, 0.875, 0.4375, 0.875, 0.375, 0.9375, 0.375, 0.9375, 0.5, 1.0, 0.4375, 1.0, 0.5, 0.9375, 0.5, 0.9375, 0.4375, 1.0, 0.4375, 0.9375, 0.4375, 1.0, 0.375, 1.0, 0.4375, 0.8125, 0.3125, 0.8125, 0.25, 0.875, 0.25, 0.8125, 0.3125, 0.75, 0.3125, 0.8125, 0.25, 0.75, 0.3125, 0.75, 0.25, 0.8125, 0.25, 0.875, 0.3125, 0.8125, 0.3125, 0.875, 0.25, 0.875, 0.3125, 0.8125, 0.375, 0.8125, 0.3125, 0.8125, 0.375, 0.75, 0.375, 0.8125, 0.3125, 0.9375, 0.3125, 0.9375, 0.25, 1.0, 0.25, 0.9375, 0.3125, 0.875, 0.3125, 0.9375, 0.25, 0.875, 0.3125, 0.875, 0.25, 0.9375, 0.25, 0.9375, 0.125, 1.0, 0.0625, 1.0, 0.125, 0.9375, 0.125, 0.9375, 0.0625, 1.0, 0.0625, 0.9375, 0.0625, 1.0, 0.0, 1.0, 0.0625, 0.9375, 0.1875, 0.9375, 0.125, 1.0, 0.125, 0.9375, 0.1875, 0.875, 0.1875, 0.9375, 0.125, 0.875, 0.1875, 0.875, 0.125, 0.9375, 0.125, 0.9375, 0.25, 1.0, 0.1875, 1.0, 0.25, 0.9375, 0.25, 0.9375, 0.1875, 1.0, 0.1875, 0.9375, 0.1875, 1.0, 0.125, 1.0, 0.1875, 0.4375, 0.375, 0.5, 0.3125, 0.5, 0.375, 0.4375, 0.375, 0.4375, 0.3125, 0.5, 0.3125, 0.4375, 0.3125, 0.5, 0.25, 0.5, 0.3125, 0.4375, 0.4375, 0.4375, 0.375, 0.5, 0.375, 0.4375, 0.4375, 0.375, 0.4375, 0.4375, 0.375, 0.375, 0.4375, 0.375, 0.375, 0.4375, 0.375, 0.4375, 0.5, 0.5, 0.4375, 0.5, 0.5, 0.4375, 0.5, 0.4375, 0.4375, 0.5, 0.4375, 0.4375, 0.4375, 0.5, 0.375, 0.5, 0.4375, 0.3125, 0.3125, 0.3125, 0.25, 0.375, 0.25, 0.3125, 0.3125, 0.25, 0.3125, 0.3125, 0.25, 0.25, 0.3125, 0.25, 0.25, 0.3125, 0.25, 0.375, 0.3125, 0.3125, 0.3125, 0.375, 0.25, 0.375, 0.3125, 0.3125, 0.375, 0.3125, 0.3125, 0.3125, 0.375, 0.25, 0.375, 0.3125, 0.3125, 0.4375, 0.3125, 0.4375, 0.25, 0.5, 0.25, 0.4375, 0.3125, 0.375, 0.3125, 0.4375, 0.25, 0.375, 0.3125, 0.375, 0.25, 0.4375, 0.25, 0.4375, 0.125, 0.5, 0.0625, 0.5, 0.125, 0.4375, 0.125, 0.4375, 0.0625, 0.5, 0.0625, 0.4375, 0.0625, 0.5, 0.0, 0.5, 0.0625, 0.4375, 0.1875, 0.4375, 0.125, 0.5, 0.125, 0.4375, 0.1875, 0.375, 0.1875, 0.4375, 0.125, 0.375, 0.1875, 0.375, 0.125, 0.4375, 0.125, 0.4375, 0.25, 0.5, 0.1875, 0.5, 0.25, 0.4375, 0.25, 0.4375, 0.1875, 0.5, 0.1875, 0.4375, 0.1875, 0.5, 0.125, 0.5, 0.1875, 0.3125, 0.25, 0.375, 0.1875, 0.375, 0.25, 0.3125, 0.25, 0.3125, 0.1875, 0.375, 0.1875, 0.3125, 0.1875, 0.375, 0.125, 0.375, 0.1875, 0.3125, 0.4375, 0.3125, 0.375, 0.375, 0.375, 0.3125, 0.4375, 0.25, 0.4375, 0.3125, 0.375, 0.25, 0.4375, 0.25, 0.375, 0.3125, 0.375, 0.3125, 0.5, 0.375, 0.4375, 0.375, 0.5, 0.3125, 0.5, 0.3125, 0.4375, 0.375, 0.4375, 0.3125, 0.4375, 0.375, 0.375, 0.375, 0.4375, 0.8125, 0.25, 0.875, 0.1875, 0.875, 0.25, 0.8125, 0.25, 0.8125, 0.1875, 0.875, 0.1875, 0.8125, 0.1875, 0.875, 0.125, 0.875, 0.1875, 0.8125, 0.4375, 0.8125, 0.375, 0.875, 0.375, 0.8125, 0.4375, 0.75, 0.4375, 0.8125, 0.375, 0.75, 0.4375, 0.75, 0.375, 0.8125, 0.375, 0.8125, 0.5, 0.875, 0.4375, 0.875, 0.5, 0.8125, 0.5, 0.8125, 0.4375, 0.875, 0.4375, 0.8125, 0.4375, 0.875, 0.375, 0.875, 0.4375, 0.8125, 0.75, 0.875, 0.6875, 0.875, 0.75, 0.8125, 0.75, 0.8125, 0.6875, 0.875, 0.6875, 0.8125, 0.6875, 0.875, 0.625, 0.875, 0.6875, 0.8125, 0.9375, 0.8125, 0.875, 0.875, 0.875, 0.8125, 0.9375, 0.75, 0.9375, 0.8125, 0.875, 0.75, 0.9375, 0.75, 0.875, 0.8125, 0.875, 0.8125, 1.0, 0.875, 0.9375, 0.875, 1.0, 0.8125, 1.0, 0.8125, 0.9375, 0.875, 0.9375, 0.8125, 0.9375, 0.875, 0.875, 0.875, 0.9375, 0.3125, 0.75, 0.375, 0.6875, 0.375, 0.75, 0.3125, 0.75, 0.3125, 0.6875, 0.375, 0.6875, 0.3125, 0.6875, 0.375, 0.625, 0.375, 0.6875, 0.3125, 0.9375, 0.3125, 0.875, 0.375, 0.875, 0.3125, 0.9375, 0.25, 0.9375, 0.3125, 0.875, 0.25, 0.9375, 0.25, 0.875, 0.3125, 0.875, 0.3125, 1.0, 0.375, 0.9375, 0.375, 1.0, 0.3125, 1.0, 0.3125, 0.9375, 0.375, 0.9375, 0.3125, 0.9375, 0.375, 0.875, 0.375, 0.9375, 0.0625, 0.1875, 0.0625, 0.125, 0.125, 0.125, 0.0625, 0.1875, 0.0, 0.1875, 0.0625, 0.125, 0.0, 0.1875, 0.0, 0.125, 0.0625, 0.125, 0.25, 0.1875, 0.1875, 0.1875, 0.25, 0.125, 0.25, 0.1875, 0.1875, 0.25, 0.1875, 0.1875, 0.1875, 0.25, 0.125, 0.25, 0.1875, 0.1875, 0.3125, 0.1875, 0.3125, 0.125, 0.375, 0.125, 0.3125, 0.1875, 0.25, 0.1875, 0.3125, 0.125, 0.25, 0.1875, 0.25, 0.125, 0.3125, 0.125, 0.5625, 0.1875, 0.5625, 0.125, 0.625, 0.125, 0.5625, 0.1875, 0.5, 0.1875, 0.5625, 0.125, 0.5, 0.1875, 0.5, 0.125, 0.5625, 0.125, 0.75, 0.1875, 0.6875, 0.1875, 0.75, 0.125, 0.75, 0.1875, 0.6875, 0.25, 0.6875, 0.1875, 0.6875, 0.25, 0.625, 0.25, 0.6875, 0.1875, 0.8125, 0.1875, 0.8125, 0.125, 0.875, 0.125, 0.8125, 0.1875, 0.75, 0.1875, 0.8125, 0.125, 0.75, 0.1875, 0.75, 0.125, 0.8125, 0.125, 0.5625, 0.6875, 0.5625, 0.625, 0.625, 0.625, 0.5625, 0.6875, 0.5, 0.6875, 0.5625, 0.625, 0.5, 0.6875, 0.5, 0.625, 0.5625, 0.625, 0.75, 0.6875, 0.6875, 0.6875, 0.75, 0.625, 0.75, 0.6875, 0.6875, 0.75, 0.6875, 0.6875, 0.6875, 0.75, 0.625, 0.75, 0.6875, 0.6875, 0.8125, 0.6875, 0.8125, 0.625, 0.875, 0.625, 0.8125, 0.6875, 0.75, 0.6875, 0.8125, 0.625, 0.75, 0.6875, 0.75, 0.625, 0.8125, 0.625, 0.0625, 0.6875, 0.0625, 0.625, 0.125, 0.625, 0.0625, 0.6875, 0.0, 0.6875, 0.0625, 0.625, 0.0, 0.6875, 0.0, 0.625, 0.0625, 0.625, 0.25, 0.6875, 0.1875, 0.6875, 0.25, 0.625, 0.25, 0.6875, 0.1875, 0.75, 0.1875, 0.6875, 0.1875, 0.75, 0.125, 0.75, 0.1875, 0.6875, 0.3125, 0.6875, 0.3125, 0.625, 0.375, 0.625, 0.3125, 0.6875, 0.25, 0.6875, 0.3125, 0.625, 0.25, 0.6875, 0.25, 0.625, 0.3125, 0.625, 0.0625, 0.9375, 0.0625, 0.875, 0.125, 0.875, 0.0625, 0.9375, 0.0, 0.9375, 0.0625, 0.875, 0.0, 0.9375, 0.0, 0.875, 0.0625, 0.875, 0.5625, 0.9375, 0.5625, 0.875, 0.625, 0.875, 0.5625, 0.9375, 0.5, 0.9375, 0.5625, 0.875, 0.5, 0.9375, 0.5, 0.875, 0.5625, 0.875, 0.5625, 0.4375, 0.5625, 0.375, 0.625, 0.375, 0.5625, 0.4375, 0.5, 0.4375, 0.5625, 0.375, 0.5, 0.4375, 0.5, 0.375, 0.5625, 0.375, 0.0625, 0.4375, 0.0625, 0.375, 0.125, 0.375, 0.0625, 0.4375, 0.0, 0.4375, 0.0625, 0.375, 0.0, 0.4375, 0.0, 0.375, 0.0625, 0.375, 0.0625, 1.0, 0.125, 0.9375, 0.125, 1.0, 0.0625, 1.0, 0.0625, 0.9375, 0.125, 0.9375, 0.0625, 0.9375, 0.125, 0.875, 0.125, 0.9375, 0.5625, 1.0, 0.625, 0.9375, 0.625, 1.0, 0.5625, 1.0, 0.5625, 0.9375, 0.625, 0.9375, 0.5625, 0.9375, 0.625, 0.875, 0.625, 0.9375, 0.5625, 0.5, 0.625, 0.4375, 0.625, 0.5, 0.5625, 0.5, 0.5625, 0.4375, 0.625, 0.4375, 0.5625, 0.4375, 0.625, 0.375, 0.625, 0.4375, 0.0625, 0.5, 0.125, 0.4375, 0.125, 0.5, 0.0625, 0.5, 0.0625, 0.4375, 0.125, 0.4375, 0.0625, 0.4375, 0.125, 0.375, 0.125, 0.4375])
me_plane.update()
me_plane_002 = bpy.data.meshes.new('Plane.002')
me_plane_002.from_pydata([(1.28, -0.1877, 0.07472), (1.0, -1.0, 0.01996), (-1.0, 1.0, 0.02956), (1.0, 1.0, 0.02613), (-0.03337, 0.1902, 0.05563), (0.979, -0.8041, 0.06498), (1.0, 0.0, 0.0), (0.0, 1.0, 0.0), (0.0, 0.0, 0.0), (0.6604, 0.001674, 0.02884), (0.6923, -1.0, 0.05682), (1.0, 0.5, 0.0), (-0.5, 1.0, 0.0), (-0.8077, 0.5, 0.05682), (1.167, -0.4955, 0.03351), (1.0, -0.5, 0.0), (0.5, 1.0, 0.0), (0.0, 0.5, 0.0), (0.1923, -0.5, 0.05682), (-0.3077, 0.0, 0.05682), (0.5, 0.0, 0.0), (0.5, 0.5, 0.0), (-0.5, 0.5, 0.0), (0.4728, -0.307, 0.06031), (0.5, -0.5, 0.0), (1.008, -0.09241, 0.04049), (0.7828, -1.0, 0.01156), (1.0, 0.75, 0.003152), (-0.75, 1.0, 0.0), (-0.3803, 0.2844, 0.06571), (1.073, -0.6498, 0.04944), (1.0, -0.25, 0.0), (0.25, 1.0, 0.0), (0.0, 0.75, 0.0), (0.03279, -0.25, 0.01156), (-0.1272, 0.03586, 0.06804), (0.25, 0.0, 0.0), (0.75, 0.25, 0.0), (-0.25, 0.25, 0.0), (0.7259, -0.5556, 0.06264), (0.75, -0.75, 0.0), (0.3135, 0.09593, 0.04243), (0.8852, -0.9585, 0.07739), (1.0, 0.25, 0.0), (-0.25, 1.0, 0.0), (-0.9672, 0.75, 0.01156), (1.261, -0.341, 0.04282), (1.0, -0.75, 0.0), (0.75, 1.0, 0.003152), (0.0, 0.25, 0.0), (0.6321, -0.7099, 0.07506), (-0.2172, 0.0, 0.01156), (0.75, 0.0, 0.0), (0.25, 0.75, 0.0), (-0.75, 0.75, 0.0), (0.2197, -0.0584, 0.05797), (0.25, -0.25, 0.0), (0.5, -0.25, 0.0), (0.75, -0.5, 0.0), (0.75, -0.25, 0.0), (0.1259, -0.2127, 0.07038), (0.379, -0.4613, 0.07272), (-0.05772, -0.25, 0.05682), (-0.5, 0.75, 0.0), (-0.25, 0.5, 0.0), (-0.25, 0.75, 0.0), (0.5, 0.75, 0.0), (0.75, 0.5, 0.0), (0.75, 0.75, 0.0), (0.4423, -0.75, 0.05682), (0.5328, -0.75, 0.01156), (0.2828, -0.5, 0.01156), (0.9135, -0.2469, 0.03117), (0.8197, -0.4012, 0.0471), (0.5666, -0.1527, 0.04476), (-0.5577, 0.25, 0.05682), (-0.4672, 0.25, 0.01156), (-0.7172, 0.5, 0.01156), (0.25, 0.25, 0.0), (0.5, 0.25, 0.0), (0.25, 0.5, 0.0), (1.143, -0.1412, 0.05304), (0.875, -1.0, 0.01087), (1.0, 0.875, 0.0113), (-0.875, 1.0, 0.007882), (-0.2068, 0.2373, 0.05949), (1.026, -0.727, 0.0564), (1.0, -0.125, 0.0), (0.125, 1.0, 0.0), (0.0, 0.875, 0.0), (0.0, -0.125, 0.0), (-0.08028, 0.113, 0.06065), (0.125, 0.0, 0.0), (0.875, 0.125, 0.0), (-0.125, 0.125, 0.0), (0.8524, -0.6798, 0.06381), (0.875, -0.875, 0.0), (0.487, 0.0488, 0.03284), (0.7667, -1.0, 0.07807), (1.0, 0.375, 0.0), (-0.375, 1.0, 0.0), (-0.9155, 0.625, 0.03145), (1.214, -0.4183, 0.03702), (1.0, -0.625, 0.0), (0.625, 1.0, 0.0), (0.0, 0.375, 0.0), (0.3917, -0.625, 0.07807), (-0.2905, 0.0, 0.03145), (0.625, 0.0, 0.0), (0.375, 0.625, 0.0), (-0.625, 0.625, 0.0), (0.3463, -0.1827, 0.05914), (0.375, -0.375, 0.0), (0.5, -0.125, 0.0), (0.875, -0.5, 0.0), (0.875, -0.375, 0.0), (-0.1083, -0.125, 0.07807), (0.2667, -0.5, 0.07807), (0.06728, -0.375, 0.05682), (-0.5, 0.875, 0.0), (-0.125, 0.5, 0.0), (-0.125, 0.625, 0.0), (0.5, 0.875, 0.0), (0.875, 0.5, 0.0), (0.875, 0.625, 0.0), (0.3173, -0.625, 0.05682), (0.5, -0.625, 0.0), (0.375, -0.5, 0.0), (0.787, -0.1226, 0.03), (0.6463, -0.3541, 0.0529), (0.5197, -0.2298, 0.05173), (-0.6827, 0.375, 0.05682), (-0.5, 0.375, 0.0), (-0.625, 0.5, 0.0), (0.125, 0.375, 0.0), (0.5, 0.375, 0.0), (0.375, 0.5, 0.0), (0.8339, -0.04545, 0.03351), (0.7095, -1.0, 0.03145), (1.0, 0.625, 0.0), (-0.625, 1.0, 0.0), (-0.6083, 0.375, 0.07807), (1.12, -0.5726, 0.03869), (1.0, -0.375, 0.0), (0.375, 1.0, 0.0), (0.0, 0.625, 0.0), (0.08452, -0.375, 0.03145), (-0.2333, 0.0, 0.07807), (0.375, 0.0, 0.0), (0.625, 0.375, 0.0), (-0.375, 0.375, 0.0), (0.5994, -0.4313, 0.06148), (0.625, -0.625, 0.0), (0.1401, 0.1431, 0.04822), (0.9321, -0.8813, 0.07), (1.0, 0.125, 0.0), (-0.125, 1.0, 0.0), (-1.0, 0.875, 0.007882), (1.27, -0.2655, 0.05421), (1.0, -0.875, 0.01087), (0.875, 1.0, 0.0113), (0.0, 0.125, 0.0), (0.8055, -0.757, 0.06883), (-0.125, 0.0, 0.0), (0.875, 0.0, 0.0), (0.125, 0.875, 0.0), (-0.875, 0.875, 0.007882), (0.09317, 0.06589, 0.0568), (0.125, -0.125, 0.0), (0.5, -0.375, 0.0), (0.625, -0.5, 0.0), (0.625, -0.125, 0.0), (0.2994, -0.2598, 0.06416), (0.4259, -0.3841, 0.06533), (-0.1827, -0.125, 0.05682), (-0.5, 0.625, 0.0), (-0.375, 0.5, 0.0), (-0.375, 0.875, 0.0), (0.5, 0.625, 0.0), (0.625, 0.5, 0.0), (0.625, 0.875, 0.0), (0.5673, -0.875, 0.05682), (0.5845, -0.875, 0.03145), (0.2095, -0.5, 0.03145), (1.04, -0.3712, 0.03234), (0.9932, -0.4484, 0.03752), (0.6135, -0.07549, 0.03401), (-0.4327, 0.125, 0.05682), (-0.4155, 0.125, 0.03145), (-0.7905, 0.5, 0.03145), (0.375, 0.125, 0.0), (0.5, 0.125, 0.0), (0.125, 0.5, 0.0), (0.125, 0.625, 0.0), (0.25, 0.625, 0.0), (0.125, 0.75, 0.0), (0.25, 0.375, 0.0), (0.375, 0.25, 0.0), (0.375, 0.375, 0.0), (0.125, 0.125, 0.0), (0.25, 0.125, 0.0), (0.125, 0.25, 0.0), (-0.8422, 0.625, 0.01156), (-0.75, 0.625, 0.0), (-0.875, 0.75, 0.0), (-0.6655, 0.375, 0.03145), (-0.5405, 0.25, 0.03145), (-0.5922, 0.375, 0.01156), (-0.2537, 0.1601, 0.06688), (-0.3583, 0.125, 0.07807), (-0.4833, 0.25, 0.07807), (0.4401, -0.02836, 0.0436), (0.3932, -0.1055, 0.05056), (0.2666, 0.01876, 0.04939), (0.7401, -0.1998, 0.03518), (0.8666, -0.3241, 0.03635), (0.6932, -0.2769, 0.04593), (1.135, -0.2167, 0.04166), (1.087, -0.294, 0.03585), (0.9604, -0.1697, 0.03468), (0.1578, -0.375, 0.01156), (0.25, -0.375, 0.0), (0.125, -0.25, 0.0), (0.3345, -0.625, 0.03145), (0.4595, -0.75, 0.03145), (0.4078, -0.625, 0.01156), (0.7586, -0.8342, 0.07622), (0.6417, -0.875, 0.07807), (0.5167, -0.75, 0.07807), (0.75, 0.875, 0.0), (0.875, 0.75, 0.0), (0.875, 0.875, 0.003152), (0.625, 0.75, 0.0), (0.625, 0.625, 0.0), (0.75, 0.625, 0.0), (0.25, 0.875, 0.0), (0.375, 0.75, 0.0), (0.375, 0.875, 0.0), (-0.25, 0.875, 0.0), (-0.125, 0.75, 0.0), (-0.125, 0.875, 0.0), (-0.375, 0.75, 0.0), (-0.375, 0.625, 0.0), (-0.25, 0.625, 0.0), (-0.75, 0.875, 0.0), (-0.625, 0.75, 0.0), (-0.625, 0.875, 0.0), (-0.1655, -0.125, 0.03145), (-0.04048, -0.25, 0.03145), (-0.09221, -0.125, 0.01156), (0.01672, -0.25, 0.07807), (0.2524, -0.337, 0.07155), (0.1417, -0.375, 0.07807), (0.04627, -0.01127, 0.06182), (0.1728, -0.1356, 0.06299), (-0.0006441, -0.08843, 0.06921), (0.75, -0.125, 0.0), (0.875, -0.25, 0.0), (0.875, -0.125, 0.0), (0.625, -0.25, 0.0), (0.625, -0.375, 0.0), (0.75, -0.375, 0.0), (0.25, -0.125, 0.0), (0.375, -0.25, 0.0), (0.375, -0.125, 0.0), (0.75, -0.625, 0.0), (0.875, -0.75, 0.0), (0.875, -0.625, 0.0), (0.5524, -0.5084, 0.0665), (0.679, -0.6327, 0.06767), (0.5055, -0.5856, 0.07389), (-0.25, 0.375, 0.0), (-0.125, 0.25, 0.0), (-0.125, 0.375, 0.0), (0.75, 0.375, 0.0), (0.875, 0.25, 0.0), (0.875, 0.375, 0.0), (0.6578, -0.875, 0.01156), (0.75, -0.875, 0.0), (0.625, -0.75, 0.0), (0.9463, -0.5255, 0.04827), (0.8994, -0.6027, 0.05523), (0.7728, -0.4784, 0.05407), (-0.3422, 0.125, 0.01156), (-0.25, 0.125, 0.0), (-0.375, 0.25, 0.0), (0.625, 0.125, 0.0), (0.75, 0.125, 0.0), (0.625, 0.25, 0.0)], [], [(6, 164, 93), (8, 163, 94), (5, 86, 95), (1, 82, 96), (6, 93, 155), (8, 94, 161), (5, 95, 162), (1, 96, 159), (24, 112, 169), (24, 169, 170), (15, 115, 143), (23, 111, 172), (23, 172, 173), (18, 118, 146), (22, 110, 175), (22, 175, 176), (17, 121, 145), (21, 109, 178), (21, 178, 179), (11, 124, 139), (10, 98, 181), (10, 181, 182), (24, 127, 112), (14, 102, 184), (14, 184, 185), (23, 130, 111), (19, 147, 187), (19, 187, 188), (22, 133, 110), (20, 148, 190), (20, 190, 191), (21, 136, 109), (80, 192, 193), (80, 193, 194), (53, 195, 165), (78, 134, 196), (78, 196, 197), (79, 198, 135), (36, 92, 199), (36, 199, 200), (78, 201, 134), (77, 189, 202), (77, 202, 203), (54, 204, 166), (75, 131, 205), (75, 205, 206), (76, 207, 132), (35, 91, 208), (35, 208, 209), (75, 210, 131), (74, 186, 211), (74, 211, 212), (55, 213, 167), (72, 128, 214), (72, 214, 215), (73, 216, 129), (46, 158, 217), (46, 217, 218), (72, 219, 128), (71, 183, 220), (71, 220, 221), (56, 222, 168), (69, 125, 223), (69, 223, 224), (70, 225, 126), (42, 154, 226), (42, 226, 227), (69, 228, 125), (68, 180, 229), (68, 229, 230), (27, 231, 83), (66, 122, 232), (66, 232, 233), (67, 234, 123), (53, 165, 235), (53, 235, 236), (66, 237, 122), (65, 177, 238), (65, 238, 239), (33, 240, 89), (63, 119, 241), (63, 241, 242), (64, 243, 120), (54, 166, 244), (54, 244, 245), (63, 246, 119), (62, 174, 247), (62, 247, 248), (34, 249, 90), (60, 116, 250), (60, 250, 251), (61, 252, 117), (55, 167, 253), (55, 253, 254), (60, 255, 116), (59, 171, 256), (59, 256, 257), (31, 258, 87), (57, 113, 259), (57, 259, 260), (58, 261, 114), (56, 168, 262), (56, 262, 263), (57, 264, 113), (40, 152, 265), (40, 265, 266), (47, 267, 103), (39, 151, 268), (39, 268, 269), (50, 270, 106), (38, 150, 271), (38, 271, 272), (49, 273, 105), (37, 149, 274), (37, 274, 275), (43, 276, 99), (26, 138, 277), (26, 277, 278), (40, 279, 152), (30, 142, 280), (30, 280, 281), (39, 282, 151), (51, 107, 283), (51, 283, 284), (38, 285, 150), (52, 108, 286), (52, 286, 287), (37, 288, 149), (288, 79, 135), (288, 135, 149), (149, 135, 21), (286, 79, 288), (286, 288, 287), (287, 288, 37), (108, 20, 191), (108, 191, 286), (286, 191, 79), (285, 76, 132), (285, 132, 150), (150, 132, 22), (283, 76, 285), (283, 285, 284), (284, 285, 38), (107, 19, 188), (107, 188, 283), (283, 188, 76), (282, 73, 129), (282, 129, 151), (151, 129, 23), (280, 73, 282), (280, 282, 281), (281, 282, 39), (142, 14, 185), (142, 185, 280), (280, 185, 73), (279, 70, 126), (279, 126, 152), (152, 126, 24), (277, 70, 279), (277, 279, 278), (278, 279, 40), (138, 10, 182), (138, 182, 277), (277, 182, 70), (276, 67, 123), (276, 123, 99), (99, 123, 11), (274, 67, 276), (274, 276, 275), (275, 276, 43), (149, 21, 179), (149, 179, 274), (274, 179, 67), (273, 64, 120), (273, 120, 105), (105, 120, 17), (271, 64, 273), (271, 273, 272), (272, 273, 49), (150, 22, 176), (150, 176, 271), (271, 176, 64), (270, 61, 117), (270, 117, 106), (106, 117, 18), (268, 61, 270), (268, 270, 269), (269, 270, 50), (151, 23, 173), (151, 173, 268), (268, 173, 61), (267, 58, 114), (267, 114, 103), (103, 114, 15), (265, 58, 267), (265, 267, 266), (266, 267, 47), (152, 24, 170), (152, 170, 265), (265, 170, 58), (264, 36, 148), (264, 148, 113), (113, 148, 20), (262, 36, 264), (262, 264, 263), (263, 264, 57), (168, 8, 92), (168, 92, 262), (262, 92, 36), (261, 59, 115), (261, 115, 114), (114, 115, 15), (259, 59, 261), (259, 261, 260), (260, 261, 58), (113, 20, 171), (113, 171, 259), (259, 171, 59), (258, 52, 164), (258, 164, 87), (87, 164, 6), (256, 52, 258), (256, 258, 257), (257, 258, 31), (171, 20, 108), (171, 108, 256), (256, 108, 52), (255, 35, 147), (255, 147, 116), (116, 147, 19), (253, 35, 255), (253, 255, 254), (254, 255, 60), (167, 4, 91), (167, 91, 253), (253, 91, 35), (252, 62, 118), (252, 118, 117), (117, 118, 18), (250, 62, 252), (250, 252, 251), (251, 252, 61), (116, 19, 174), (116, 174, 250), (250, 174, 62), (249, 51, 163), (249, 163, 90), (90, 163, 8), (247, 51, 249), (247, 249, 248), (248, 249, 34), (174, 19, 107), (174, 107, 247), (247, 107, 51), (246, 28, 140), (246, 140, 119), (119, 140, 12), (244, 28, 246), (244, 246, 245), (245, 246, 63), (166, 2, 84), (166, 84, 244), (244, 84, 28), (243, 65, 121), (243, 121, 120), (120, 121, 17), (241, 65, 243), (241, 243, 242), (242, 243, 64), (119, 12, 177), (119, 177, 241), (241, 177, 65), (240, 44, 156), (240, 156, 89), (89, 156, 7), (238, 44, 240), (238, 240, 239), (239, 240, 33), (177, 12, 100), (177, 100, 238), (238, 100, 44), (237, 32, 144), (237, 144, 122), (122, 144, 16), (235, 32, 237), (235, 237, 236), (236, 237, 66), (165, 7, 88), (165, 88, 235), (235, 88, 32), (234, 68, 124), (234, 124, 123), (123, 124, 11), (232, 68, 234), (232, 234, 233), (233, 234, 67), (122, 16, 180), (122, 180, 232), (232, 180, 68), (231, 48, 160), (231, 160, 83), (83, 160, 3), (229, 48, 231), (229, 231, 230), (230, 231, 27), (180, 16, 104), (180, 104, 229), (229, 104, 48), (228, 50, 106), (228, 106, 125), (125, 106, 18), (226, 50, 228), (226, 228, 227), (227, 228, 69), (154, 5, 162), (154, 162, 226), (226, 162, 50), (225, 71, 127), (225, 127, 126), (126, 127, 24), (223, 71, 225), (223, 225, 224), (224, 225, 70), (125, 18, 183), (125, 183, 223), (223, 183, 71), (222, 34, 90), (222, 90, 168), (168, 90, 8), (220, 34, 222), (220, 222, 221), (221, 222, 56), (183, 18, 146), (183, 146, 220), (220, 146, 34), (219, 25, 137), (219, 137, 128), (128, 137, 9), (217, 25, 219), (217, 219, 218), (218, 219, 72), (158, 0, 81), (158, 81, 217), (217, 81, 25), (216, 74, 130), (216, 130, 129), (129, 130, 23), (214, 74, 216), (214, 216, 215), (215, 216, 73), (128, 9, 186), (128, 186, 214), (214, 186, 74), (213, 41, 153), (213, 153, 167), (167, 153, 4), (211, 41, 213), (211, 213, 212), (212, 213, 55), (186, 9, 97), (186, 97, 211), (211, 97, 41), (210, 29, 141), (210, 141, 131), (131, 141, 13), (208, 29, 210), (208, 210, 209), (209, 210, 75), (91, 4, 85), (91, 85, 208), (208, 85, 29), (207, 77, 133), (207, 133, 132), (132, 133, 22), (205, 77, 207), (205, 207, 206), (206, 207, 76), (131, 13, 189), (131, 189, 205), (205, 189, 77), (204, 45, 157), (204, 157, 166), (166, 157, 2), (202, 45, 204), (202, 204, 203), (203, 204, 54), (189, 13, 101), (189, 101, 202), (202, 101, 45), (201, 49, 105), (201, 105, 134), (134, 105, 17), (199, 49, 201), (199, 201, 200), (200, 201, 78), (92, 8, 161), (92, 161, 199), (199, 161, 49), (198, 80, 136), (198, 136, 135), (135, 136, 21), (196, 80, 198), (196, 198, 197), (197, 198, 79), (134, 17, 192), (134, 192, 196), (196, 192, 80), (195, 33, 89), (195, 89, 165), (165, 89, 7), (193, 33, 195), (193, 195, 194), (194, 195, 53), (192, 17, 145), (192, 145, 193), (193, 145, 33), (136, 80, 194), (136, 194, 109), (109, 194, 53), (190, 78, 197), (190, 197, 191), (191, 197, 79), (148, 36, 200), (148, 200, 190), (190, 200, 78), (133, 77, 203), (133, 203, 110), (110, 203, 54), (187, 75, 206), (187, 206, 188), (188, 206, 76), (147, 35, 209), (147, 209, 187), (187, 209, 75), (130, 74, 212), (130, 212, 111), (111, 212, 55), (184, 72, 215), (184, 215, 185), (185, 215, 73), (102, 46, 218), (102, 218, 184), (184, 218, 72), (127, 71, 221), (127, 221, 112), (112, 221, 56), (181, 69, 224), (181, 224, 182), (182, 224, 70), (98, 42, 227), (98, 227, 181), (181, 227, 69), (124, 68, 230), (124, 230, 139), (139, 230, 27), (178, 66, 233), (178, 233, 179), (179, 233, 67), (109, 53, 236), (109, 236, 178), (178, 236, 66), (121, 65, 239), (121, 239, 145), (145, 239, 33), (175, 63, 242), (175, 242, 176), (176, 242, 64), (110, 54, 245), (110, 245, 175), (175, 245, 63), (118, 62, 248), (118, 248, 146), (146, 248, 34), (172, 60, 251), (172, 251, 173), (173, 251, 61), (111, 55, 254), (111, 254, 172), (172, 254, 60), (115, 59, 257), (115, 257, 143), (143, 257, 31), (169, 57, 260), (169, 260, 170), (170, 260, 58), (112, 56, 263), (112, 263, 169), (169, 263, 57), (96, 40, 266), (96, 266, 159), (159, 266, 47), (95, 39, 269), (95, 269, 162), (162, 269, 50), (94, 38, 272), (94, 272, 161), (161, 272, 49), (93, 37, 275), (93, 275, 155), (155, 275, 43), (82, 26, 278), (82, 278, 96), (96, 278, 40), (86, 30, 281), (86, 281, 95), (95, 281, 39), (163, 51, 284), (163, 284, 94), (94, 284, 38), (164, 52, 287), (164, 287, 93), (93, 287, 37)])
_uv = me_plane_002.uv_layers.new(name='UVMap')
_uv.uv.foreach_set('vector', [0.0, 0.5, 0.0625, 0.5, 0.0625, 0.4375, 0.5, 0.5, 0.5625, 0.5, 0.5625, 0.4375, 0.5, 1.0, 0.5625, 1.0, 0.5625, 0.9375, 0.0, 1.0, 0.0625, 1.0, 0.0625, 0.9375, 0.0, 0.5, 0.0625, 0.4375, 0.0, 0.4375, 0.5, 0.5, 0.5625, 0.4375, 0.5, 0.4375, 0.5, 1.0, 0.5625, 0.9375, 0.5, 0.9375, 0.0, 1.0, 0.0625, 0.9375, 0.0, 0.9375, 0.25, 0.75, 0.3125, 0.6875, 0.25, 0.6875, 0.25, 0.75, 0.25, 0.6875, 0.1875, 0.75, 0.0, 0.75, 0.0625, 0.6875, 0.0, 0.6875, 0.75, 0.75, 0.8125, 0.6875, 0.75, 0.6875, 0.75, 0.75, 0.75, 0.6875, 0.6875, 0.75, 0.5, 0.75, 0.5625, 0.6875, 0.5, 0.6875, 0.75, 0.25, 0.8125, 0.1875, 0.75, 0.1875, 0.75, 0.25, 0.75, 0.1875, 0.6875, 0.25, 0.5, 0.25, 0.5625, 0.1875, 0.5, 0.1875, 0.25, 0.25, 0.3125, 0.1875, 0.25, 0.1875, 0.25, 0.25, 0.25, 0.1875, 0.1875, 0.25, 0.0, 0.25, 0.0625, 0.1875, 0.0, 0.1875, 0.25, 1.0, 0.3125, 1.0, 0.3125, 0.9375, 0.25, 1.0, 0.3125, 0.9375, 0.25, 0.9375, 0.25, 0.75, 0.3125, 0.75, 0.3125, 0.6875, 0.75, 1.0, 0.8125, 1.0, 0.8125, 0.9375, 0.75, 1.0, 0.8125, 0.9375, 0.75, 0.9375, 0.75, 0.75, 0.8125, 0.75, 0.8125, 0.6875, 0.75, 0.5, 0.8125, 0.5, 0.8125, 0.4375, 0.75, 0.5, 0.8125, 0.4375, 0.75, 0.4375, 0.75, 0.25, 0.8125, 0.25, 0.8125, 0.1875, 0.25, 0.5, 0.3125, 0.5, 0.3125, 0.4375, 0.25, 0.5, 0.3125, 0.4375, 0.25, 0.4375, 0.25, 0.25, 0.3125, 0.25, 0.3125, 0.1875, 0.375, 0.25, 0.4375, 0.25, 0.4375, 0.1875, 0.375, 0.25, 0.4375, 0.1875, 0.375, 0.1875, 0.375, 0.125, 0.4375, 0.125, 0.4375, 0.0625, 0.375, 0.375, 0.4375, 0.3125, 0.375, 0.3125, 0.375, 0.375, 0.375, 0.3125, 0.3125, 0.375, 0.25, 0.375, 0.3125, 0.3125, 0.25, 0.3125, 0.375, 0.5, 0.4375, 0.5, 0.4375, 0.4375, 0.375, 0.5, 0.4375, 0.4375, 0.375, 0.4375, 0.375, 0.375, 0.4375, 0.375, 0.4375, 0.3125, 0.875, 0.25, 0.9375, 0.25, 0.9375, 0.1875, 0.875, 0.25, 0.9375, 0.1875, 0.875, 0.1875, 0.875, 0.125, 0.9375, 0.125, 0.9375, 0.0625, 0.875, 0.375, 0.9375, 0.3125, 0.875, 0.3125, 0.875, 0.375, 0.875, 0.3125, 0.8125, 0.375, 0.75, 0.375, 0.8125, 0.3125, 0.75, 0.3125, 0.875, 0.5, 0.9375, 0.5, 0.9375, 0.4375, 0.875, 0.5, 0.9375, 0.4375, 0.875, 0.4375, 0.875, 0.375, 0.9375, 0.375, 0.9375, 0.3125, 0.875, 0.75, 0.9375, 0.75, 0.9375, 0.6875, 0.875, 0.75, 0.9375, 0.6875, 0.875, 0.6875, 0.875, 0.625, 0.9375, 0.625, 0.9375, 0.5625, 0.875, 0.875, 0.9375, 0.8125, 0.875, 0.8125, 0.875, 0.875, 0.875, 0.8125, 0.8125, 0.875, 0.75, 0.875, 0.8125, 0.8125, 0.75, 0.8125, 0.875, 1.0, 0.9375, 1.0, 0.9375, 0.9375, 0.875, 1.0, 0.9375, 0.9375, 0.875, 0.9375, 0.875, 0.875, 0.9375, 0.875, 0.9375, 0.8125, 0.375, 0.75, 0.4375, 0.75, 0.4375, 0.6875, 0.375, 0.75, 0.4375, 0.6875, 0.375, 0.6875, 0.375, 0.625, 0.4375, 0.625, 0.4375, 0.5625, 0.375, 0.875, 0.4375, 0.8125, 0.375, 0.8125, 0.375, 0.875, 0.375, 0.8125, 0.3125, 0.875, 0.25, 0.875, 0.3125, 0.8125, 0.25, 0.8125, 0.375, 1.0, 0.4375, 1.0, 0.4375, 0.9375, 0.375, 1.0, 0.4375, 0.9375, 0.375, 0.9375, 0.375, 0.875, 0.4375, 0.875, 0.4375, 0.8125, 0.125, 0.125, 0.1875, 0.0625, 0.125, 0.0625, 0.125, 0.125, 0.125, 0.0625, 0.0625, 0.125, 0.0, 0.125, 0.0625, 0.0625, 0.0, 0.0625, 0.25, 0.125, 0.25, 0.0625, 0.1875, 0.125, 0.25, 0.125, 0.1875, 0.125, 0.1875, 0.1875, 0.125, 0.25, 0.125, 0.1875, 0.0625, 0.25, 0.375, 0.125, 0.4375, 0.0625, 0.375, 0.0625, 0.375, 0.125, 0.375, 0.0625, 0.3125, 0.125, 0.25, 0.125, 0.3125, 0.0625, 0.25, 0.0625, 0.625, 0.125, 0.6875, 0.0625, 0.625, 0.0625, 0.625, 0.125, 0.625, 0.0625, 0.5625, 0.125, 0.5, 0.125, 0.5625, 0.0625, 0.5, 0.0625, 0.75, 0.125, 0.75, 0.0625, 0.6875, 0.125, 0.75, 0.125, 0.6875, 0.125, 0.6875, 0.1875, 0.625, 0.25, 0.625, 0.1875, 0.5625, 0.25, 0.875, 0.125, 0.9375, 0.0625, 0.875, 0.0625, 0.875, 0.125, 0.875, 0.0625, 0.8125, 0.125, 0.75, 0.125, 0.8125, 0.0625, 0.75, 0.0625, 0.625, 0.625, 0.6875, 0.5625, 0.625, 0.5625, 0.625, 0.625, 0.625, 0.5625, 0.5625, 0.625, 0.5, 0.625, 0.5625, 0.5625, 0.5, 0.5625, 0.75, 0.625, 0.75, 0.5625, 0.6875, 0.625, 0.75, 0.625, 0.6875, 0.625, 0.6875, 0.6875, 0.625, 0.75, 0.625, 0.6875, 0.5625, 0.75, 0.875, 0.625, 0.9375, 0.5625, 0.875, 0.5625, 0.875, 0.625, 0.875, 0.5625, 0.8125, 0.625, 0.75, 0.625, 0.8125, 0.5625, 0.75, 0.5625, 0.125, 0.625, 0.1875, 0.5625, 0.125, 0.5625, 0.125, 0.625, 0.125, 0.5625, 0.0625, 0.625, 0.0, 0.625, 0.0625, 0.5625, 0.0, 0.5625, 0.25, 0.625, 0.25, 0.5625, 0.1875, 0.625, 0.25, 0.625, 0.1875, 0.625, 0.1875, 0.6875, 0.125, 0.75, 0.125, 0.6875, 0.0625, 0.75, 0.375, 0.625, 0.4375, 0.5625, 0.375, 0.5625, 0.375, 0.625, 0.375, 0.5625, 0.3125, 0.625, 0.25, 0.625, 0.3125, 0.5625, 0.25, 0.5625, 0.125, 0.875, 0.1875, 0.8125, 0.125, 0.8125, 0.125, 0.875, 0.125, 0.8125, 0.0625, 0.875, 0.0, 0.875, 0.0625, 0.8125, 0.0, 0.8125, 0.625, 0.875, 0.6875, 0.8125, 0.625, 0.8125, 0.625, 0.875, 0.625, 0.8125, 0.5625, 0.875, 0.5, 0.875, 0.5625, 0.8125, 0.5, 0.8125, 0.625, 0.375, 0.6875, 0.3125, 0.625, 0.3125, 0.625, 0.375, 0.625, 0.3125, 0.5625, 0.375, 0.5, 0.375, 0.5625, 0.3125, 0.5, 0.3125, 0.125, 0.375, 0.1875, 0.3125, 0.125, 0.3125, 0.125, 0.375, 0.125, 0.3125, 0.0625, 0.375, 0.0, 0.375, 0.0625, 0.3125, 0.0, 0.3125, 0.125, 1.0, 0.1875, 1.0, 0.1875, 0.9375, 0.125, 1.0, 0.1875, 0.9375, 0.125, 0.9375, 0.125, 0.875, 0.1875, 0.875, 0.1875, 0.8125, 0.625, 1.0, 0.6875, 1.0, 0.6875, 0.9375, 0.625, 1.0, 0.6875, 0.9375, 0.625, 0.9375, 0.625, 0.875, 0.6875, 0.875, 0.6875, 0.8125, 0.625, 0.5, 0.6875, 0.5, 0.6875, 0.4375, 0.625, 0.5, 0.6875, 0.4375, 0.625, 0.4375, 0.625, 0.375, 0.6875, 0.375, 0.6875, 0.3125, 0.125, 0.5, 0.1875, 0.5, 0.1875, 0.4375, 0.125, 0.5, 0.1875, 0.4375, 0.125, 0.4375, 0.125, 0.375, 0.1875, 0.375, 0.1875, 0.3125, 0.1875, 0.375, 0.25, 0.375, 0.25, 0.3125, 0.1875, 0.375, 0.25, 0.3125, 0.1875, 0.3125, 0.1875, 0.3125, 0.25, 0.3125, 0.25, 0.25, 0.1875, 0.4375, 0.25, 0.375, 0.1875, 0.375, 0.1875, 0.4375, 0.1875, 0.375, 0.125, 0.4375, 0.125, 0.4375, 0.1875, 0.375, 0.125, 0.375, 0.1875, 0.5, 0.25, 0.5, 0.25, 0.4375, 0.1875, 0.5, 0.25, 0.4375, 0.1875, 0.4375, 0.1875, 0.4375, 0.25, 0.4375, 0.25, 0.375, 0.6875, 0.375, 0.75, 0.375, 0.75, 0.3125, 0.6875, 0.375, 0.75, 0.3125, 0.6875, 0.3125, 0.6875, 0.3125, 0.75, 0.3125, 0.75, 0.25, 0.6875, 0.4375, 0.75, 0.375, 0.6875, 0.375, 0.6875, 0.4375, 0.6875, 0.375, 0.625, 0.4375, 0.625, 0.4375, 0.6875, 0.375, 0.625, 0.375, 0.6875, 0.5, 0.75, 0.5, 0.75, 0.4375, 0.6875, 0.5, 0.75, 0.4375, 0.6875, 0.4375, 0.6875, 0.4375, 0.75, 0.4375, 0.75, 0.375, 0.6875, 0.875, 0.75, 0.875, 0.75, 0.8125, 0.6875, 0.875, 0.75, 0.8125, 0.6875, 0.8125, 0.6875, 0.8125, 0.75, 0.8125, 0.75, 0.75, 0.6875, 0.9375, 0.75, 0.875, 0.6875, 0.875, 0.6875, 0.9375, 0.6875, 0.875, 0.625, 0.9375, 0.625, 0.9375, 0.6875, 0.875, 0.625, 0.875, 0.6875, 1.0, 0.75, 1.0, 0.75, 0.9375, 0.6875, 1.0, 0.75, 0.9375, 0.6875, 0.9375, 0.6875, 0.9375, 0.75, 0.9375, 0.75, 0.875, 0.1875, 0.875, 0.25, 0.875, 0.25, 0.8125, 0.1875, 0.875, 0.25, 0.8125, 0.1875, 0.8125, 0.1875, 0.8125, 0.25, 0.8125, 0.25, 0.75, 0.1875, 0.9375, 0.25, 0.875, 0.1875, 0.875, 0.1875, 0.9375, 0.1875, 0.875, 0.125, 0.9375, 0.125, 0.9375, 0.1875, 0.875, 0.125, 0.875, 0.1875, 1.0, 0.25, 1.0, 0.25, 0.9375, 0.1875, 1.0, 0.25, 0.9375, 0.1875, 0.9375, 0.1875, 0.9375, 0.25, 0.9375, 0.25, 0.875, 0.0625, 0.3125, 0.125, 0.25, 0.0625, 0.25, 0.0625, 0.3125, 0.0625, 0.25, 0.0, 0.3125, 0.0, 0.3125, 0.0625, 0.25, 0.0, 0.25, 0.125, 0.3125, 0.125, 0.25, 0.0625, 0.3125, 0.125, 0.3125, 0.0625, 0.3125, 0.0625, 0.375, 0.0625, 0.375, 0.0625, 0.3125, 0.0, 0.375, 0.1875, 0.3125, 0.25, 0.25, 0.1875, 0.25, 0.1875, 0.3125, 0.1875, 0.25, 0.125, 0.3125, 0.125, 0.3125, 0.1875, 0.25, 0.125, 0.25, 0.5625, 0.3125, 0.625, 0.25, 0.5625, 0.25, 0.5625, 0.3125, 0.5625, 0.25, 0.5, 0.3125, 0.5, 0.3125, 0.5625, 0.25, 0.5, 0.25, 0.625, 0.3125, 0.625, 0.25, 0.5625, 0.3125, 0.625, 0.3125, 0.5625, 0.3125, 0.5625, 0.375, 0.5625, 0.375, 0.5625, 0.3125, 0.5, 0.375, 0.6875, 0.3125, 0.75, 0.25, 0.6875, 0.25, 0.6875, 0.3125, 0.6875, 0.25, 0.625, 0.3125, 0.625, 0.3125, 0.6875, 0.25, 0.625, 0.25, 0.5625, 0.8125, 0.625, 0.75, 0.5625, 0.75, 0.5625, 0.8125, 0.5625, 0.75, 0.5, 0.8125, 0.5, 0.8125, 0.5625, 0.75, 0.5, 0.75, 0.625, 0.8125, 0.625, 0.75, 0.5625, 0.8125, 0.625, 0.8125, 0.5625, 0.8125, 0.5625, 0.875, 0.5625, 0.875, 0.5625, 0.8125, 0.5, 0.875, 0.6875, 0.8125, 0.75, 0.75, 0.6875, 0.75, 0.6875, 0.8125, 0.6875, 0.75, 0.625, 0.8125, 0.625, 0.8125, 0.6875, 0.75, 0.625, 0.75, 0.0625, 0.8125, 0.125, 0.75, 0.0625, 0.75, 0.0625, 0.8125, 0.0625, 0.75, 0.0, 0.8125, 0.0, 0.8125, 0.0625, 0.75, 0.0, 0.75, 0.125, 0.8125, 0.125, 0.75, 0.0625, 0.8125, 0.125, 0.8125, 0.0625, 0.8125, 0.0625, 0.875, 0.0625, 0.875, 0.0625, 0.8125, 0.0, 0.875, 0.1875, 0.8125, 0.25, 0.75, 0.1875, 0.75, 0.1875, 0.8125, 0.1875, 0.75, 0.125, 0.8125, 0.125, 0.8125, 0.1875, 0.75, 0.125, 0.75, 0.3125, 0.5625, 0.375, 0.5, 0.3125, 0.5, 0.3125, 0.5625, 0.3125, 0.5, 0.25, 0.5625, 0.25, 0.5625, 0.3125, 0.5, 0.25, 0.5, 0.375, 0.5625, 0.375, 0.5, 0.3125, 0.5625, 0.375, 0.5625, 0.3125, 0.5625, 0.3125, 0.625, 0.3125, 0.625, 0.3125, 0.5625, 0.25, 0.625, 0.4375, 0.5625, 0.5, 0.5, 0.4375, 0.5, 0.4375, 0.5625, 0.4375, 0.5, 0.375, 0.5625, 0.375, 0.5625, 0.4375, 0.5, 0.375, 0.5, 0.125, 0.6875, 0.125, 0.625, 0.0625, 0.6875, 0.125, 0.6875, 0.0625, 0.6875, 0.0625, 0.75, 0.0625, 0.75, 0.0625, 0.6875, 0.0, 0.75, 0.1875, 0.625, 0.125, 0.625, 0.125, 0.6875, 0.1875, 0.625, 0.125, 0.6875, 0.1875, 0.6875, 0.1875, 0.6875, 0.125, 0.6875, 0.125, 0.75, 0.25, 0.5625, 0.25, 0.5, 0.1875, 0.5625, 0.25, 0.5625, 0.1875, 0.5625, 0.1875, 0.625, 0.1875, 0.625, 0.1875, 0.5625, 0.125, 0.625, 0.0625, 0.5625, 0.125, 0.5, 0.0625, 0.5, 0.0625, 0.5625, 0.0625, 0.5, 0.0, 0.5625, 0.0, 0.5625, 0.0625, 0.5, 0.0, 0.5, 0.125, 0.5625, 0.125, 0.5, 0.0625, 0.5625, 0.125, 0.5625, 0.0625, 0.5625, 0.0625, 0.625, 0.0625, 0.625, 0.0625, 0.5625, 0.0, 0.625, 0.1875, 0.5625, 0.25, 0.5, 0.1875, 0.5, 0.1875, 0.5625, 0.1875, 0.5, 0.125, 0.5625, 0.125, 0.5625, 0.1875, 0.5, 0.125, 0.5, 0.8125, 0.5625, 0.875, 0.5, 0.8125, 0.5, 0.8125, 0.5625, 0.8125, 0.5, 0.75, 0.5625, 0.75, 0.5625, 0.8125, 0.5, 0.75, 0.5, 0.875, 0.5625, 0.875, 0.5, 0.8125, 0.5625, 0.875, 0.5625, 0.8125, 0.5625, 0.8125, 0.625, 0.8125, 0.625, 0.8125, 0.5625, 0.75, 0.625, 0.9375, 0.5625, 1.0, 0.5, 0.9375, 0.5, 0.9375, 0.5625, 0.9375, 0.5, 0.875, 0.5625, 0.875, 0.5625, 0.9375, 0.5, 0.875, 0.5, 0.625, 0.6875, 0.625, 0.625, 0.5625, 0.6875, 0.625, 0.6875, 0.5625, 0.6875, 0.5625, 0.75, 0.5625, 0.75, 0.5625, 0.6875, 0.5, 0.75, 0.6875, 0.625, 0.625, 0.625, 0.625, 0.6875, 0.6875, 0.625, 0.625, 0.6875, 0.6875, 0.6875, 0.6875, 0.6875, 0.625, 0.6875, 0.625, 0.75, 0.75, 0.5625, 0.75, 0.5, 0.6875, 0.5625, 0.75, 0.5625, 0.6875, 0.5625, 0.6875, 0.625, 0.6875, 0.625, 0.6875, 0.5625, 0.625, 0.625, 0.5625, 0.5625, 0.625, 0.5, 0.5625, 0.5, 0.5625, 0.5625, 0.5625, 0.5, 0.5, 0.5625, 0.5, 0.5625, 0.5625, 0.5, 0.5, 0.5, 0.625, 0.5625, 0.625, 0.5, 0.5625, 0.5625, 0.625, 0.5625, 0.5625, 0.5625, 0.5625, 0.625, 0.5625, 0.625, 0.5625, 0.5625, 0.5, 0.625, 0.6875, 0.5625, 0.75, 0.5, 0.6875, 0.5, 0.6875, 0.5625, 0.6875, 0.5, 0.625, 0.5625, 0.625, 0.5625, 0.6875, 0.5, 0.625, 0.5, 0.8125, 0.0625, 0.875, 0.0, 0.8125, 0.0, 0.8125, 0.0625, 0.8125, 0.0, 0.75, 0.0625, 0.75, 0.0625, 0.8125, 0.0, 0.75, 0.0, 0.875, 0.0625, 0.875, 0.0, 0.8125, 0.0625, 0.875, 0.0625, 0.8125, 0.0625, 0.8125, 0.125, 0.8125, 0.125, 0.8125, 0.0625, 0.75, 0.125, 0.9375, 0.0625, 1.0, 0.0, 0.9375, 0.0, 0.9375, 0.0625, 0.9375, 0.0, 0.875, 0.0625, 0.875, 0.0625, 0.9375, 0.0, 0.875, 0.0, 0.625, 0.1875, 0.625, 0.125, 0.5625, 0.1875, 0.625, 0.1875, 0.5625, 0.1875, 0.5625, 0.25, 0.5625, 0.25, 0.5625, 0.1875, 0.5, 0.25, 0.6875, 0.125, 0.625, 0.125, 0.625, 0.1875, 0.6875, 0.125, 0.625, 0.1875, 0.6875, 0.1875, 0.6875, 0.1875, 0.625, 0.1875, 0.625, 0.25, 0.75, 0.0625, 0.75, 0.0, 0.6875, 0.0625, 0.75, 0.0625, 0.6875, 0.0625, 0.6875, 0.125, 0.6875, 0.125, 0.6875, 0.0625, 0.625, 0.125, 0.5625, 0.0625, 0.625, 0.0, 0.5625, 0.0, 0.5625, 0.0625, 0.5625, 0.0, 0.5, 0.0625, 0.5, 0.0625, 0.5625, 0.0, 0.5, 0.0, 0.625, 0.0625, 0.625, 0.0, 0.5625, 0.0625, 0.625, 0.0625, 0.5625, 0.0625, 0.5625, 0.125, 0.5625, 0.125, 0.5625, 0.0625, 0.5, 0.125, 0.6875, 0.0625, 0.75, 0.0, 0.6875, 0.0, 0.6875, 0.0625, 0.6875, 0.0, 0.625, 0.0625, 0.625, 0.0625, 0.6875, 0.0, 0.625, 0.0, 0.3125, 0.0625, 0.375, 0.0, 0.3125, 0.0, 0.3125, 0.0625, 0.3125, 0.0, 0.25, 0.0625, 0.25, 0.0625, 0.3125, 0.0, 0.25, 0.0, 0.375, 0.0625, 0.375, 0.0, 0.3125, 0.0625, 0.375, 0.0625, 0.3125, 0.0625, 0.3125, 0.125, 0.3125, 0.125, 0.3125, 0.0625, 0.25, 0.125, 0.4375, 0.0625, 0.5, 0.0, 0.4375, 0.0, 0.4375, 0.0625, 0.4375, 0.0, 0.375, 0.0625, 0.375, 0.0625, 0.4375, 0.0, 0.375, 0.0, 0.125, 0.1875, 0.125, 0.125, 0.0625, 0.1875, 0.125, 0.1875, 0.0625, 0.1875, 0.0625, 0.25, 0.0625, 0.25, 0.0625, 0.1875, 0.0, 0.25, 0.1875, 0.125, 0.125, 0.125, 0.125, 0.1875, 0.1875, 0.125, 0.125, 0.1875, 0.1875, 0.1875, 0.1875, 0.1875, 0.125, 0.1875, 0.125, 0.25, 0.25, 0.0625, 0.25, 0.0, 0.1875, 0.0625, 0.25, 0.0625, 0.1875, 0.0625, 0.1875, 0.125, 0.1875, 0.125, 0.1875, 0.0625, 0.125, 0.125, 0.0625, 0.0625, 0.125, 0.0, 0.0625, 0.0, 0.0625, 0.0625, 0.0625, 0.0, 0.0, 0.0625, 0.0, 0.0625, 0.0625, 0.0, 0.0, 0.0, 0.125, 0.0625, 0.125, 0.0, 0.0625, 0.0625, 0.125, 0.0625, 0.0625, 0.0625, 0.0625, 0.125, 0.0625, 0.125, 0.0625, 0.0625, 0.0, 0.125, 0.1875, 0.0625, 0.25, 0.0, 0.1875, 0.0, 0.1875, 0.0625, 0.1875, 0.0, 0.125, 0.0625, 0.125, 0.0625, 0.1875, 0.0, 0.125, 0.0, 0.4375, 0.875, 0.5, 0.875, 0.5, 0.8125, 0.4375, 0.875, 0.5, 0.8125, 0.4375, 0.8125, 0.4375, 0.8125, 0.5, 0.8125, 0.5, 0.75, 0.4375, 0.9375, 0.5, 0.875, 0.4375, 0.875, 0.4375, 0.9375, 0.4375, 0.875, 0.375, 0.9375, 0.375, 0.9375, 0.4375, 0.875, 0.375, 0.875, 0.4375, 1.0, 0.5, 1.0, 0.5, 0.9375, 0.4375, 1.0, 0.5, 0.9375, 0.4375, 0.9375, 0.4375, 0.9375, 0.5, 0.9375, 0.5, 0.875, 0.3125, 0.8125, 0.375, 0.75, 0.3125, 0.75, 0.3125, 0.8125, 0.3125, 0.75, 0.25, 0.8125, 0.25, 0.8125, 0.3125, 0.75, 0.25, 0.75, 0.375, 0.8125, 0.375, 0.75, 0.3125, 0.8125, 0.375, 0.8125, 0.3125, 0.8125, 0.3125, 0.875, 0.3125, 0.875, 0.3125, 0.8125, 0.25, 0.875, 0.4375, 0.8125, 0.5, 0.75, 0.4375, 0.75, 0.4375, 0.8125, 0.4375, 0.75, 0.375, 0.8125, 0.375, 0.8125, 0.4375, 0.75, 0.375, 0.75, 0.4375, 0.625, 0.5, 0.625, 0.5, 0.5625, 0.4375, 0.625, 0.5, 0.5625, 0.4375, 0.5625, 0.4375, 0.5625, 0.5, 0.5625, 0.5, 0.5, 0.4375, 0.6875, 0.5, 0.625, 0.4375, 0.625, 0.4375, 0.6875, 0.4375, 0.625, 0.375, 0.6875, 0.375, 0.6875, 0.4375, 0.625, 0.375, 0.625, 0.4375, 0.75, 0.5, 0.75, 0.5, 0.6875, 0.4375, 0.75, 0.5, 0.6875, 0.4375, 0.6875, 0.4375, 0.6875, 0.5, 0.6875, 0.5, 0.625, 0.9375, 0.875, 1.0, 0.875, 1.0, 0.8125, 0.9375, 0.875, 1.0, 0.8125, 0.9375, 0.8125, 0.9375, 0.8125, 1.0, 0.8125, 1.0, 0.75, 0.9375, 0.9375, 1.0, 0.875, 0.9375, 0.875, 0.9375, 0.9375, 0.9375, 0.875, 0.875, 0.9375, 0.875, 0.9375, 0.9375, 0.875, 0.875, 0.875, 0.9375, 1.0, 1.0, 1.0, 1.0, 0.9375, 0.9375, 1.0, 1.0, 0.9375, 0.9375, 0.9375, 0.9375, 0.9375, 1.0, 0.9375, 1.0, 0.875, 0.8125, 0.8125, 0.875, 0.75, 0.8125, 0.75, 0.8125, 0.8125, 0.8125, 0.75, 0.75, 0.8125, 0.75, 0.8125, 0.8125, 0.75, 0.75, 0.75, 0.875, 0.8125, 0.875, 0.75, 0.8125, 0.8125, 0.875, 0.8125, 0.8125, 0.8125, 0.8125, 0.875, 0.8125, 0.875, 0.8125, 0.8125, 0.75, 0.875, 0.9375, 0.8125, 1.0, 0.75, 0.9375, 0.75, 0.9375, 0.8125, 0.9375, 0.75, 0.875, 0.8125, 0.875, 0.8125, 0.9375, 0.75, 0.875, 0.75, 0.9375, 0.625, 1.0, 0.625, 1.0, 0.5625, 0.9375, 0.625, 1.0, 0.5625, 0.9375, 0.5625, 0.9375, 0.5625, 1.0, 0.5625, 1.0, 0.5, 0.9375, 0.6875, 1.0, 0.625, 0.9375, 0.625, 0.9375, 0.6875, 0.9375, 0.625, 0.875, 0.6875, 0.875, 0.6875, 0.9375, 0.625, 0.875, 0.625, 0.9375, 0.75, 1.0, 0.75, 1.0, 0.6875, 0.9375, 0.75, 1.0, 0.6875, 0.9375, 0.6875, 0.9375, 0.6875, 1.0, 0.6875, 1.0, 0.625, 0.9375, 0.375, 1.0, 0.375, 1.0, 0.3125, 0.9375, 0.375, 1.0, 0.3125, 0.9375, 0.3125, 0.9375, 0.3125, 1.0, 0.3125, 1.0, 0.25, 0.9375, 0.4375, 1.0, 0.375, 0.9375, 0.375, 0.9375, 0.4375, 0.9375, 0.375, 0.875, 0.4375, 0.875, 0.4375, 0.9375, 0.375, 0.875, 0.375, 0.9375, 0.5, 1.0, 0.5, 1.0, 0.4375, 0.9375, 0.5, 1.0, 0.4375, 0.9375, 0.4375, 0.9375, 0.4375, 1.0, 0.4375, 1.0, 0.375, 0.8125, 0.3125, 0.875, 0.25, 0.8125, 0.25, 0.8125, 0.3125, 0.8125, 0.25, 0.75, 0.3125, 0.75, 0.3125, 0.8125, 0.25, 0.75, 0.25, 0.875, 0.3125, 0.875, 0.25, 0.8125, 0.3125, 0.875, 0.3125, 0.8125, 0.3125, 0.8125, 0.375, 0.8125, 0.375, 0.8125, 0.3125, 0.75, 0.375, 0.9375, 0.3125, 1.0, 0.25, 0.9375, 0.25, 0.9375, 0.3125, 0.9375, 0.25, 0.875, 0.3125, 0.875, 0.3125, 0.9375, 0.25, 0.875, 0.25, 0.9375, 0.125, 1.0, 0.125, 1.0, 0.0625, 0.9375, 0.125, 1.0, 0.0625, 0.9375, 0.0625, 0.9375, 0.0625, 1.0, 0.0625, 1.0, 0.0, 0.9375, 0.1875, 1.0, 0.125, 0.9375, 0.125, 0.9375, 0.1875, 0.9375, 0.125, 0.875, 0.1875, 0.875, 0.1875, 0.9375, 0.125, 0.875, 0.125, 0.9375, 0.25, 1.0, 0.25, 1.0, 0.1875, 0.9375, 0.25, 1.0, 0.1875, 0.9375, 0.1875, 0.9375, 0.1875, 1.0, 0.1875, 1.0, 0.125, 0.4375, 0.375, 0.5, 0.375, 0.5, 0.3125, 0.4375, 0.375, 0.5, 0.3125, 0.4375, 0.3125, 0.4375, 0.3125, 0.5, 0.3125, 0.5, 0.25, 0.4375, 0.4375, 0.5, 0.375, 0.4375, 0.375, 0.4375, 0.4375, 0.4375, 0.375, 0.375, 0.4375, 0.375, 0.4375, 0.4375, 0.375, 0.375, 0.375, 0.4375, 0.5, 0.5, 0.5, 0.5, 0.4375, 0.4375, 0.5, 0.5, 0.4375, 0.4375, 0.4375, 0.4375, 0.4375, 0.5, 0.4375, 0.5, 0.375, 0.3125, 0.3125, 0.375, 0.25, 0.3125, 0.25, 0.3125, 0.3125, 0.3125, 0.25, 0.25, 0.3125, 0.25, 0.3125, 0.3125, 0.25, 0.25, 0.25, 0.375, 0.3125, 0.375, 0.25, 0.3125, 0.3125, 0.375, 0.3125, 0.3125, 0.3125, 0.3125, 0.375, 0.3125, 0.375, 0.3125, 0.3125, 0.25, 0.375, 0.4375, 0.3125, 0.5, 0.25, 0.4375, 0.25, 0.4375, 0.3125, 0.4375, 0.25, 0.375, 0.3125, 0.375, 0.3125, 0.4375, 0.25, 0.375, 0.25, 0.4375, 0.125, 0.5, 0.125, 0.5, 0.0625, 0.4375, 0.125, 0.5, 0.0625, 0.4375, 0.0625, 0.4375, 0.0625, 0.5, 0.0625, 0.5, 0.0, 0.4375, 0.1875, 0.5, 0.125, 0.4375, 0.125, 0.4375, 0.1875, 0.4375, 0.125, 0.375, 0.1875, 0.375, 0.1875, 0.4375, 0.125, 0.375, 0.125, 0.4375, 0.25, 0.5, 0.25, 0.5, 0.1875, 0.4375, 0.25, 0.5, 0.1875, 0.4375, 0.1875, 0.4375, 0.1875, 0.5, 0.1875, 0.5, 0.125, 0.3125, 0.25, 0.375, 0.25, 0.375, 0.1875, 0.3125, 0.25, 0.375, 0.1875, 0.3125, 0.1875, 0.3125, 0.1875, 0.375, 0.1875, 0.375, 0.125, 0.3125, 0.4375, 0.375, 0.375, 0.3125, 0.375, 0.3125, 0.4375, 0.3125, 0.375, 0.25, 0.4375, 0.25, 0.4375, 0.3125, 0.375, 0.25, 0.375, 0.3125, 0.5, 0.375, 0.5, 0.375, 0.4375, 0.3125, 0.5, 0.375, 0.4375, 0.3125, 0.4375, 0.3125, 0.4375, 0.375, 0.4375, 0.375, 0.375, 0.8125, 0.25, 0.875, 0.25, 0.875, 0.1875, 0.8125, 0.25, 0.875, 0.1875, 0.8125, 0.1875, 0.8125, 0.1875, 0.875, 0.1875, 0.875, 0.125, 0.8125, 0.4375, 0.875, 0.375, 0.8125, 0.375, 0.8125, 0.4375, 0.8125, 0.375, 0.75, 0.4375, 0.75, 0.4375, 0.8125, 0.375, 0.75, 0.375, 0.8125, 0.5, 0.875, 0.5, 0.875, 0.4375, 0.8125, 0.5, 0.875, 0.4375, 0.8125, 0.4375, 0.8125, 0.4375, 0.875, 0.4375, 0.875, 0.375, 0.8125, 0.75, 0.875, 0.75, 0.875, 0.6875, 0.8125, 0.75, 0.875, 0.6875, 0.8125, 0.6875, 0.8125, 0.6875, 0.875, 0.6875, 0.875, 0.625, 0.8125, 0.9375, 0.875, 0.875, 0.8125, 0.875, 0.8125, 0.9375, 0.8125, 0.875, 0.75, 0.9375, 0.75, 0.9375, 0.8125, 0.875, 0.75, 0.875, 0.8125, 1.0, 0.875, 1.0, 0.875, 0.9375, 0.8125, 1.0, 0.875, 0.9375, 0.8125, 0.9375, 0.8125, 0.9375, 0.875, 0.9375, 0.875, 0.875, 0.3125, 0.75, 0.375, 0.75, 0.375, 0.6875, 0.3125, 0.75, 0.375, 0.6875, 0.3125, 0.6875, 0.3125, 0.6875, 0.375, 0.6875, 0.375, 0.625, 0.3125, 0.9375, 0.375, 0.875, 0.3125, 0.875, 0.3125, 0.9375, 0.3125, 0.875, 0.25, 0.9375, 0.25, 0.9375, 0.3125, 0.875, 0.25, 0.875, 0.3125, 1.0, 0.375, 1.0, 0.375, 0.9375, 0.3125, 1.0, 0.375, 0.9375, 0.3125, 0.9375, 0.3125, 0.9375, 0.375, 0.9375, 0.375, 0.875, 0.0625, 0.1875, 0.125, 0.125, 0.0625, 0.125, 0.0625, 0.1875, 0.0625, 0.125, 0.0, 0.1875, 0.0, 0.1875, 0.0625, 0.125, 0.0, 0.125, 0.25, 0.1875, 0.25, 0.125, 0.1875, 0.1875, 0.25, 0.1875, 0.1875, 0.1875, 0.1875, 0.25, 0.1875, 0.25, 0.1875, 0.1875, 0.125, 0.25, 0.3125, 0.1875, 0.375, 0.125, 0.3125, 0.125, 0.3125, 0.1875, 0.3125, 0.125, 0.25, 0.1875, 0.25, 0.1875, 0.3125, 0.125, 0.25, 0.125, 0.5625, 0.1875, 0.625, 0.125, 0.5625, 0.125, 0.5625, 0.1875, 0.5625, 0.125, 0.5, 0.1875, 0.5, 0.1875, 0.5625, 0.125, 0.5, 0.125, 0.75, 0.1875, 0.75, 0.125, 0.6875, 0.1875, 0.75, 0.1875, 0.6875, 0.1875, 0.6875, 0.25, 0.6875, 0.25, 0.6875, 0.1875, 0.625, 0.25, 0.8125, 0.1875, 0.875, 0.125, 0.8125, 0.125, 0.8125, 0.1875, 0.8125, 0.125, 0.75, 0.1875, 0.75, 0.1875, 0.8125, 0.125, 0.75, 0.125, 0.5625, 0.6875, 0.625, 0.625, 0.5625, 0.625, 0.5625, 0.6875, 0.5625, 0.625, 0.5, 0.6875, 0.5, 0.6875, 0.5625, 0.625, 0.5, 0.625, 0.75, 0.6875, 0.75, 0.625, 0.6875, 0.6875, 0.75, 0.6875, 0.6875, 0.6875, 0.6875, 0.75, 0.6875, 0.75, 0.6875, 0.6875, 0.625, 0.75, 0.8125, 0.6875, 0.875, 0.625, 0.8125, 0.625, 0.8125, 0.6875, 0.8125, 0.625, 0.75, 0.6875, 0.75, 0.6875, 0.8125, 0.625, 0.75, 0.625, 0.0625, 0.6875, 0.125, 0.625, 0.0625, 0.625, 0.0625, 0.6875, 0.0625, 0.625, 0.0, 0.6875, 0.0, 0.6875, 0.0625, 0.625, 0.0, 0.625, 0.25, 0.6875, 0.25, 0.625, 0.1875, 0.6875, 0.25, 0.6875, 0.1875, 0.6875, 0.1875, 0.75, 0.1875, 0.75, 0.1875, 0.6875, 0.125, 0.75, 0.3125, 0.6875, 0.375, 0.625, 0.3125, 0.625, 0.3125, 0.6875, 0.3125, 0.625, 0.25, 0.6875, 0.25, 0.6875, 0.3125, 0.625, 0.25, 0.625, 0.0625, 0.9375, 0.125, 0.875, 0.0625, 0.875, 0.0625, 0.9375, 0.0625, 0.875, 0.0, 0.9375, 0.0, 0.9375, 0.0625, 0.875, 0.0, 0.875, 0.5625, 0.9375, 0.625, 0.875, 0.5625, 0.875, 0.5625, 0.9375, 0.5625, 0.875, 0.5, 0.9375, 0.5, 0.9375, 0.5625, 0.875, 0.5, 0.875, 0.5625, 0.4375, 0.625, 0.375, 0.5625, 0.375, 0.5625, 0.4375, 0.5625, 0.375, 0.5, 0.4375, 0.5, 0.4375, 0.5625, 0.375, 0.5, 0.375, 0.0625, 0.4375, 0.125, 0.375, 0.0625, 0.375, 0.0625, 0.4375, 0.0625, 0.375, 0.0, 0.4375, 0.0, 0.4375, 0.0625, 0.375, 0.0, 0.375, 0.0625, 1.0, 0.125, 1.0, 0.125, 0.9375, 0.0625, 1.0, 0.125, 0.9375, 0.0625, 0.9375, 0.0625, 0.9375, 0.125, 0.9375, 0.125, 0.875, 0.5625, 1.0, 0.625, 1.0, 0.625, 0.9375, 0.5625, 1.0, 0.625, 0.9375, 0.5625, 0.9375, 0.5625, 0.9375, 0.625, 0.9375, 0.625, 0.875, 0.5625, 0.5, 0.625, 0.5, 0.625, 0.4375, 0.5625, 0.5, 0.625, 0.4375, 0.5625, 0.4375, 0.5625, 0.4375, 0.625, 0.4375, 0.625, 0.375, 0.0625, 0.5, 0.125, 0.5, 0.125, 0.4375, 0.0625, 0.5, 0.125, 0.4375, 0.0625, 0.4375, 0.0625, 0.4375, 0.125, 0.4375, 0.125, 0.375])
me_plane_002.update()

# ---- objects
ob_plane = bpy.data.objects.new('Plane', me_plane)
ob_plane_001 = bpy.data.objects.new('Plane.001', me_plane_002)

# ---- transforms, parenting, visibility, modifiers, constraints
ob_plane.location = (0.0, 0.0, 0.0)
ob_plane.scale = (0.36, 0.54, 1.0)
ob_plane_001.location = (0.0, 0.0, -0.001222)
ob_plane_001.scale = (0.36, 0.54, 1.0)

# ---- collection membership
col_collection.objects.link(ob_plane)
col_collection.objects.link(ob_plane_001)

# ---- scene / render settings (as saved in the file)
scene.frame_start = 1; scene.frame_end = 250; scene.frame_set(1)
scene.render.engine = 'BLENDER_EEVEE_NEXT'
scene.cycles.sampling_pattern = 'TABULATED_SOBOL'
scene.cycles.use_light_tree = False
scene.view_settings.view_transform = 'Filmic'
bpy.context.view_layer.update()

# ---- added for rendering (the .blend has no active camera and no usable light): camera, sun
cam_auto = bpy.data.cameras.new('AutoCamera')
cam_auto.lens = 50.0
cam_auto.sensor_width = 36.0
cam_auto.clip_end = 1000.0
ob_auto_camera = bpy.data.objects.new('AutoCamera', cam_auto)
scene.collection.objects.link(ob_auto_camera)
ob_auto_camera.location = (1.30772, -1.50873, 1.04424)
ob_auto_camera.rotation_euler = (1.09748, -7.21219e-08, 0.694738)
scene.camera = ob_auto_camera
light_auto_sun = bpy.data.lights.new('AutoSun', 'SUN')
light_auto_sun.energy = 3.0
light_auto_sun.angle = 0.0523599
ob_auto_sun = bpy.data.objects.new('AutoSun', light_auto_sun)
scene.collection.objects.link(ob_auto_sun)
ob_auto_sun.rotation_euler = (0.872665, 0.174533, 0.523599)
bpy.context.view_layer.update()
